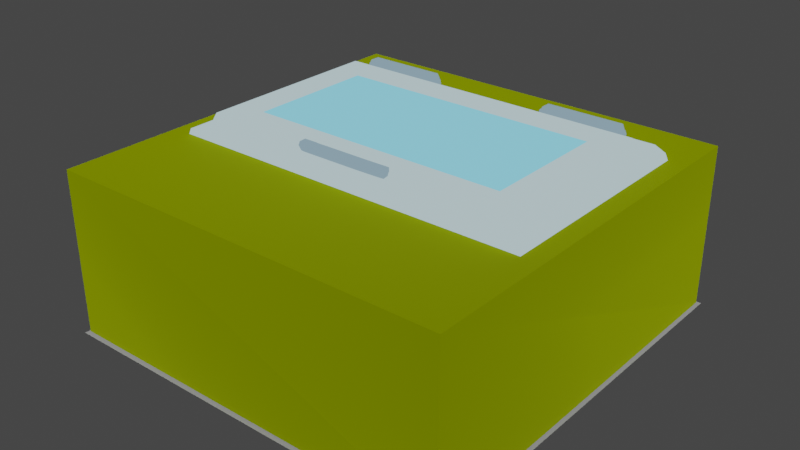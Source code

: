 # Source: freezer_locker.blend  (saved by Blender 2.92.15; exported with 4.5.12 LTS)
import bpy
from mathutils import Matrix  # noqa: F401  (used for matrix-valued properties, if any)

bpy.ops.wm.read_factory_settings(use_empty=True)
scene = bpy.context.scene
scene.name = 'Scene'

# ---- materials (node trees are filled in below, after node groups)
mat_defaultmaterial_001 = bpy.data.materials.new('DefaultMaterial.001')
mat_defaultmaterial_001.use_backface_culling = True
mat_defaultmaterial_001.use_transparent_shadow = False
mat_defaultmaterial = bpy.data.materials.new('DefaultMaterial')
mat_defaultmaterial.use_transparent_shadow = False
mat_defaultmaterial.roughness = 1.0
mat_defaultmaterial.metallic = 1.0
mat_metal_shiny = bpy.data.materials.new('Metal Shiny')
mat_metal_shiny.use_transparent_shadow = False
mat_metal_dark = bpy.data.materials.new('Metal Dark')
mat_metal_dark.use_transparent_shadow = False
mat_plastic___dark_grey = bpy.data.materials.new('Plastic - Dark Grey')
mat_plastic___dark_grey.use_transparent_shadow = False
mat_plastic___red = bpy.data.materials.new('Plastic - Red')
mat_plastic___red.use_transparent_shadow = False
mat_plastic___blue = bpy.data.materials.new('Plastic - Blue')
mat_plastic___blue.use_transparent_shadow = False
mat_door_glass = bpy.data.materials.new('Door Glass')
mat_door_glass.use_transparent_shadow = False

# ---- material node trees
mat_defaultmaterial_001.use_nodes = True; mat_defaultmaterial_001.node_tree.nodes.clear()
_N = mat_defaultmaterial_001.node_tree.nodes; _L = mat_defaultmaterial_001.node_tree.links
n0 = _N.new('ShaderNodeBsdfPrincipled'); n0.name = 'Principled BSDF'; n0.location = (10, 300)
n0.distribution = 'GGX'
n0.subsurface_method = 'BURLEY'
n0.inputs[1].default_value = 1.0
n0.inputs[2].default_value = 1.0
n0.inputs[3].default_value = 1.45
n0.inputs[27].default_value = (0.0, 0.0, 0.0, 1.0)
n0.inputs[28].default_value = 1.0
n1 = _N.new('ShaderNodeOutputMaterial'); n1.name = 'Material Output'; n1.location = (320, 270)
n2 = _N.new('ShaderNodeVertexColor'); n2.name = 'Vertex Color'; n2.location = (-450, -30)
n2.layer_name = 'Col'
_L.new(n0.outputs[0], n1.inputs[0])
_L.new(n2.outputs[0], n0.inputs[0])
n1.is_active_output = True
mat_defaultmaterial.use_nodes = True; mat_defaultmaterial.node_tree.nodes.clear()
_N = mat_defaultmaterial.node_tree.nodes; _L = mat_defaultmaterial.node_tree.links
n0 = _N.new('ShaderNodeBsdfPrincipled'); n0.name = 'Principled BSDF'; n0.location = (10, 300)
n0.distribution = 'GGX'
n0.subsurface_method = 'BURLEY'
n0.inputs[1].default_value = 1.0
n0.inputs[2].default_value = 1.0
n0.inputs[3].default_value = 1.45
n0.inputs[27].default_value = (0.0, 0.0, 0.0, 1.0)
n0.inputs[28].default_value = 1.0
n1 = _N.new('ShaderNodeOutputMaterial'); n1.name = 'Material Output'; n1.location = (300, 300)
n2 = _N.new('ShaderNodeNormalMap'); n2.name = 'Normal Map'; n2.location = (-300, -300)
n2.label = 'Normal/Map'
n2.inputs[0].default_value = 0.0
_L.new(n0.outputs[0], n1.inputs[0])
_L.new(n2.outputs[0], n0.inputs[5])
n1.is_active_output = True
mat_metal_shiny.use_nodes = True; mat_metal_shiny.node_tree.nodes.clear()
_N = mat_metal_shiny.node_tree.nodes; _L = mat_metal_shiny.node_tree.links
n0 = _N.new('ShaderNodeOutputMaterial'); n0.name = 'Material Output'; n0.location = (300, 300)
n1 = _N.new('ShaderNodeEmission'); n1.name = 'Emission'; n1.location = (10, 300)
n1.inputs[0].default_value = (0.4735, 0.624, 0.6584, 1.0)
_L.new(n1.outputs[0], n0.inputs[0])
n0.is_active_output = True
mat_metal_dark.use_nodes = True; mat_metal_dark.node_tree.nodes.clear()
_N = mat_metal_dark.node_tree.nodes; _L = mat_metal_dark.node_tree.links
n0 = _N.new('ShaderNodeOutputMaterial'); n0.name = 'Material Output'; n0.location = (300, 300)
n1 = _N.new('ShaderNodeEmission'); n1.name = 'Emission'; n1.location = (10, 300)
n1.inputs[0].default_value = (0.2232, 0.3372, 0.4179, 1.0)
_L.new(n1.outputs[0], n0.inputs[0])
n0.is_active_output = True
mat_plastic___dark_grey.use_nodes = True; mat_plastic___dark_grey.node_tree.nodes.clear()
_N = mat_plastic___dark_grey.node_tree.nodes; _L = mat_plastic___dark_grey.node_tree.links
n0 = _N.new('ShaderNodeOutputMaterial'); n0.name = 'Material Output'; n0.location = (300, 300)
n1 = _N.new('ShaderNodeEmission'); n1.name = 'Emission'; n1.location = (10, 300)
n1.inputs[0].default_value = (0.05613, 0.05613, 0.05613, 1.0)
_L.new(n1.outputs[0], n0.inputs[0])
n0.is_active_output = True
mat_plastic___red.use_nodes = True; mat_plastic___red.node_tree.nodes.clear()
_N = mat_plastic___red.node_tree.nodes; _L = mat_plastic___red.node_tree.links
n0 = _N.new('ShaderNodeOutputMaterial'); n0.name = 'Material Output'; n0.location = (300, 300)
n1 = _N.new('ShaderNodeEmission'); n1.name = 'Emission'; n1.location = (10, 300)
n1.inputs[0].default_value = (0.4179, 0.03955, 0.0356, 1.0)
_L.new(n1.outputs[0], n0.inputs[0])
n0.is_active_output = True
mat_plastic___blue.use_nodes = True; mat_plastic___blue.node_tree.nodes.clear()
_N = mat_plastic___blue.node_tree.nodes; _L = mat_plastic___blue.node_tree.links
n0 = _N.new('ShaderNodeOutputMaterial'); n0.name = 'Material Output'; n0.location = (300, 300)
n1 = _N.new('ShaderNodeEmission'); n1.name = 'Emission'; n1.location = (10, 300)
n1.inputs[0].default_value = (0.07227, 0.2232, 0.4851, 1.0)
_L.new(n1.outputs[0], n0.inputs[0])
n0.is_active_output = True
mat_door_glass.use_nodes = True; mat_door_glass.node_tree.nodes.clear()
_N = mat_door_glass.node_tree.nodes; _L = mat_door_glass.node_tree.links
n0 = _N.new('ShaderNodeOutputMaterial'); n0.name = 'Material Output'; n0.location = (300, 300)
n1 = _N.new('ShaderNodeEmission'); n1.name = 'Emission'; n1.location = (10, 300)
n1.inputs[0].default_value = (0.2346, 0.6724, 0.8796, 1.0)
_L.new(n1.outputs[0], n0.inputs[0])
n0.is_active_output = True

# ---- world
world_world = bpy.data.worlds.new('World'); scene.world = world_world
world_world.use_nodes = True; world_world.node_tree.nodes.clear()
_N = world_world.node_tree.nodes; _L = world_world.node_tree.links
n0 = _N.new('ShaderNodeOutputWorld'); n0.name = 'World Output'; n0.location = (300, 300)
n1 = _N.new('ShaderNodeBackground'); n1.name = 'Background'; n1.location = (10, 300)
n1.inputs[0].default_value = (0.05088, 0.05088, 0.05088, 1.0)
_L.new(n1.outputs[0], n0.inputs[0])
n0.is_active_output = True
world_world.color = (0.05088, 0.05088, 0.05088)
world_world.use_sun_shadow = False
world_world.sun_shadow_jitter_overblur = 0.0

# ---- meshes
me_mesh_0_001 = bpy.data.meshes.new('Mesh_0.001')
me_mesh_0_001.from_pydata([(-0.4919, 0.4907, 0.001559), (0.4919, 0.4907, 0.001559), (0.4919, -0.4907, 0.00156), (-0.4919, -0.4907, 0.00156), (-0.4919, -0.4907, 0.00156), (0.4919, -0.4907, 0.00156), (-0.4919, -0.4907, 0.3978), (0.4919, -0.4907, 0.3978), (0.4919, 0.4907, 0.001559), (0.4919, 0.4907, 0.3978), (-0.4919, 0.4907, 0.001559), (-0.4919, 0.4907, 0.3978)], [], [(0, 1, 2), (3, 0, 2), (4, 5, 6), (5, 7, 6), (5, 8, 7), (8, 9, 7), (7, 9, 6), (9, 8, 10), (4, 6, 11), (10, 4, 11), (9, 11, 6), (11, 9, 10)])
_uv = me_mesh_0_001.uv_layers.new(name='UVMap')
_uv.uv.foreach_set('vector', [0.125, 0.75, 0.375, 0.75, 0.375, 0.5, 0.125, 0.5, 0.125, 0.75, 0.375, 0.5, 0.125, 0.5, 0.375, 0.5, 0.125, 0.5, 0.375, 0.5, 0.375, 0.5, 0.125, 0.5, 0.375, 0.5, 0.375, 0.75, 0.375, 0.5, 0.375, 0.75, 0.375, 0.75, 0.375, 0.5, 0.375, 0.5, 0.375, 0.75, 0.125, 0.5, 0.375, 0.75, 0.375, 0.75, 0.125, 0.75, 0.125, 0.5, 0.125, 0.5, 0.125, 0.75, 0.125, 0.75, 0.125, 0.5, 0.125, 0.75, 0.375, 0.75, 0.125, 0.75, 0.125, 0.5, 0.125, 0.75, 0.375, 0.75, 0.125, 0.75])
_ca = me_mesh_0_001.color_attributes.new('Col', 'BYTE_COLOR', 'CORNER')
_ca.data.foreach_set('color', [0.4851, 0.624, 0.0, 1.0, 0.4851, 0.624, 0.0, 1.0, 0.4851, 0.624, 0.0, 1.0, 0.4851, 0.624, 0.0, 1.0, 0.4851, 0.624, 0.0, 1.0, 0.4851, 0.624, 0.0, 1.0, 0.4851, 0.624, 0.0, 1.0, 0.4851, 0.624, 0.0, 1.0, 0.4851, 0.624, 0.0, 1.0, 0.4851, 0.624, 0.0, 1.0, 0.4851, 0.624, 0.0, 1.0, 0.4851, 0.624, 0.0, 1.0, 0.4851, 0.624, 0.0, 1.0, 0.4851, 0.624, 0.0, 1.0, 0.4851, 0.624, 0.0, 1.0, 0.4851, 0.624, 0.0, 1.0, 0.4851, 0.624, 0.0, 1.0, 0.4851, 0.624, 0.0, 1.0, 0.4851, 0.624, 0.0, 1.0, 0.4851, 0.624, 0.0, 1.0, 0.4851, 0.624, 0.0, 1.0, 0.4851, 0.624, 0.0, 1.0, 0.4851, 0.624, 0.0, 1.0, 0.4851, 0.624, 0.0, 1.0, 0.4851, 0.624, 0.0, 1.0, 0.4851, 0.624, 0.0, 1.0, 0.4851, 0.624, 0.0, 1.0, 0.4851, 0.624, 0.0, 1.0, 0.4851, 0.624, 0.0, 1.0, 0.4851, 0.624, 0.0, 1.0, 0.4851, 0.624, 0.0, 1.0, 0.4851, 0.624, 0.0, 1.0, 0.4851, 0.624, 0.0, 1.0, 0.4851, 0.624, 0.0, 1.0, 0.4851, 0.624, 0.0, 1.0, 0.4851, 0.624, 0.0, 1.0])
me_mesh_0_001.materials.append(mat_defaultmaterial_001)
me_mesh_0_001.use_remesh_fix_poles = True
me_mesh_0_001.use_remesh_preserve_attributes = False
me_mesh_0_001.use_mirror_vertex_groups = False
me_mesh_0_001.update()
me_mesh_0_001.normals_split_custom_set([tuple(v) for v in zip(*[iter([-0.7545, 0.312, -0.5774, 0.5774, 0.5773, -0.5774, 0.3129, -0.7542, -0.5774, -0.5774, -0.5773, -0.5774, -0.3129, 0.7542, -0.5774, 0.7545, -0.312, -0.5774, -0.3084, -0.8999, -0.3084, 0.4282, -0.8999, -0.0828, 0.0, -1.0, 1.529e-07, 0.2442, -0.8999, -0.3613, 0.0, -1.0, 0.0, 0.0, -1.0, 0.0, 0.8999, -0.3083, -0.3085, 0.8999, 0.4281, -0.08323, 1.0, 7.663e-08, 0.0, 0.8999, 0.2439, -0.3616, 1.0, 0.0, 0.0, 1.0, 0.0, 0.0, 0.0, 0.0, 1.0, 0.0, 0.0, 1.0, 0.0, 0.0, 1.0, 0.0, 1.0, 0.0, 0.3084, 0.8999, -0.3084, -0.4282, 0.8999, -0.0828, -0.8999, -0.2439, -0.3616, -1.0, 0.0, 0.0, -1.0, 0.0, 0.0, -0.8999, 0.3083, -0.3085, -0.8999, -0.4281, -0.08323, -1.0, 7.663e-08, 0.0, 0.0, 0.0, 1.0, 0.0, 0.0, 1.0, 0.0, 0.0, 1.0, 0.0, 1.0, 0.0, 0.0, 1.0, 0.0, -0.2442, 0.8999, -0.3613])] * 3)])
me_mesh_0 = bpy.data.meshes.new('Mesh_0')
me_mesh_0.from_pydata([(0.5, -0.1834, -0.5), (0.5, -0.1834, 0.5), (-0.5, -0.1834, 0.5), (-0.5, -0.1834, -0.5)], [], [(0, 1, 2), (3, 0, 2)])
me_mesh_0.polygons.foreach_set('use_smooth', [True] * 2)
_uv = me_mesh_0.uv_layers.new(name='UVMap')
_uv.uv.foreach_set('vector', [0.625, 0.75, 0.625, 0.5, 0.875, 0.5, 0.875, 0.75, 0.625, 0.75, 0.875, 0.5])
_ca = me_mesh_0.color_attributes.new('Col', 'BYTE_COLOR', 'CORNER')
_ca.data.foreach_set('color', [0.0, 0.2423, 0.9301, 1.0, 0.0, 0.2423, 0.9301, 1.0, 0.807, 0.2423, 0.9301, 1.0, 0.0, 0.2423, 0.9301, 1.0, 0.0, 0.2423, 0.9301, 1.0, 0.807, 0.2423, 0.9301, 1.0])
me_mesh_0.materials.append(mat_defaultmaterial)
me_mesh_0.use_remesh_fix_poles = True
me_mesh_0.use_remesh_preserve_attributes = False
me_mesh_0.use_mirror_vertex_groups = False
me_mesh_0.update()
me_mesh_0.normals_split_custom_set([tuple(v) for v in zip(*[iter([0.0, -1.0, 0.0, 0.0, -1.0, 0.0, 0.0, -1.0, 0.0, 0.0, -1.0, 0.0, 0.0, -1.0, 0.0, 0.0, -1.0, 0.0])] * 3)])
me_lockerbody = bpy.data.meshes.new('lockerbody')
me_lockerbody.from_pydata([(-0.435, -0.185, 0.035), (-0.4212, 0.35, 0.06381), (0.435, -0.185, 0.035), (0.4212, 0.35, 0.06381), (-0.3814, -0.14, 0.425), (-0.45, -0.2, 0.3864), (-0.4212, 0.35, 0.3745), (-0.3814, 0.29, 0.425), (0.45, -0.2, 0.3864), (0.3814, -0.14, 0.425), (0.3814, 0.29, 0.425), (0.4212, 0.35, 0.3745), (0.4114, -0.2, 0.425), (-0.4114, -0.2, 0.425), (0.3995, 0.35, 0.3962), (-0.3995, 0.35, 0.3962), (0.3814, -0.14, 0.075), (-0.3814, -0.14, 0.075), (0.3814, 0.29, 0.075), (-0.3814, 0.29, 0.075), (0.435, 0.335, 0.035), (-0.435, 0.335, 0.035), (-0.45, 0.35, 0.3864), (0.4114, 0.35, 0.425), (-0.4114, 0.35, 0.425), (0.45, 0.35, 0.3864), (0.4212, 0.375, 0.06381), (-0.4212, 0.375, 0.06381), (-0.4212, 0.375, 0.3745), (0.3995, 0.375, 0.3962), (-0.3995, 0.375, 0.3962), (0.4212, 0.375, 0.3745), (-0.4378, 0.35, 0.4128), (0.4378, -0.2, 0.4128), (-0.4378, -0.2, 0.4128), (0.4378, 0.35, 0.4128), (0.1562, 0.3285, 0.44), (0.3438, 0.3285, 0.44), (0.1562, 0.3217, 0.4283), (0.3438, 0.3217, 0.4283), (0.1562, 0.3083, 0.4283), (0.3438, 0.3083, 0.4283), (0.1562, 0.3015, 0.44), (0.3438, 0.3015, 0.44), (0.1562, 0.3083, 0.4517), (0.3438, 0.3083, 0.4517), (0.1562, 0.3217, 0.4517), (0.3438, 0.3217, 0.4517), (-0.3438, 0.3285, 0.44), (-0.1562, 0.3285, 0.44), (-0.3438, 0.3217, 0.4283), (-0.1562, 0.3217, 0.4283), (-0.3438, 0.3083, 0.4283), (-0.1562, 0.3083, 0.4283), (-0.3438, 0.3015, 0.44), (-0.1562, 0.3015, 0.44), (-0.3438, 0.3083, 0.4517), (-0.1562, 0.3083, 0.4517), (-0.3438, 0.3217, 0.4517), (-0.1562, 0.3217, 0.4517), (0.1562, 0.34, 0.44), (0.1562, 0.3275, 0.4183), (0.1562, 0.3025, 0.4183), (0.1562, 0.29, 0.44), (0.1562, 0.3025, 0.4617), (0.1562, 0.3275, 0.4617), (0.1462, 0.3285, 0.44), (0.1462, 0.3217, 0.4283), (0.1462, 0.3083, 0.4283), (0.1462, 0.3015, 0.44), (0.1462, 0.3083, 0.4517), (0.1462, 0.3217, 0.4517), (-0.1562, 0.3275, 0.4183), (-0.1562, 0.34, 0.44), (-0.1562, 0.3025, 0.4183), (-0.1562, 0.29, 0.44), (-0.1562, 0.3025, 0.4617), (-0.1562, 0.3275, 0.4617), (-0.1462, 0.3217, 0.4283), (-0.1462, 0.3285, 0.44), (-0.1462, 0.3083, 0.4283), (-0.1462, 0.3015, 0.44), (-0.1462, 0.3083, 0.4517), (-0.1462, 0.3217, 0.4517), (-0.3438, 0.34, 0.44), (-0.3438, 0.3275, 0.4183), (-0.3438, 0.3025, 0.4183), (-0.3438, 0.29, 0.44), (-0.3438, 0.3025, 0.4617), (-0.3438, 0.3275, 0.4617), (-0.3537, 0.3285, 0.44), (-0.3537, 0.3217, 0.4283), (-0.3537, 0.3083, 0.4283), (-0.3537, 0.3015, 0.44), (-0.3537, 0.3083, 0.4517), (-0.3537, 0.3217, 0.4517), (0.3438, 0.3275, 0.4183), (0.3438, 0.34, 0.44), (0.3438, 0.3025, 0.4183), (0.3438, 0.29, 0.44), (0.3438, 0.3025, 0.4617), (0.3438, 0.3275, 0.4617), (0.3537, 0.3217, 0.4283), (0.3537, 0.3285, 0.44), (0.3537, 0.3083, 0.4283), (0.3537, 0.3015, 0.44), (0.3537, 0.3083, 0.4517), (0.3537, 0.3217, 0.4517), (-0.225, 0.315, 0.08125), (0.225, 0.315, 0.08125), (-0.1678, 0.315, 0.2988), (-0.225, 0.315, 0.2416), (-0.2082, 0.315, 0.282), (0.225, 0.315, 0.2416), (0.1678, 0.315, 0.2988), (0.2082, 0.315, 0.282), (-0.2437, 0.4173, -0.009786), (-0.2623, 0.41, -0.009786), (-0.2653, 0.3902, -0.01003), (-0.2497, 0.3777, -0.01028), (-0.2311, 0.385, -0.01028), (-0.228, 0.4048, -0.01003), (-0.244, 0.4172, -0.001792), (-0.2625, 0.4099, -0.003447), (-0.2655, 0.3902, -0.003878), (-0.25, 0.3776, -0.002654), (-0.2314, 0.3849, -0.0009991), (-0.2284, 0.4047, -0.000568), (-0.2449, 0.4171, 0.005055), (-0.2632, 0.4099, 0.00155), (-0.2662, 0.3901, 0.0009076), (-0.2508, 0.3776, 0.003771), (-0.2325, 0.3849, 0.007277), (-0.2295, 0.4046, 0.007918), (-0.2463, 0.4171, 0.01095), (-0.2642, 0.4099, 0.005511), (-0.2671, 0.3901, 0.004645), (-0.2522, 0.3776, 0.009219), (-0.2343, 0.3848, 0.01466), (-0.2314, 0.4046, 0.01552), (-0.2482, 0.4172, 0.01608), (-0.2654, 0.4099, 0.008843), (-0.2682, 0.3901, 0.007764), (-0.2539, 0.3776, 0.01392), (-0.2367, 0.3849, 0.02116), (-0.2339, 0.4046, 0.02223), (-0.2504, 0.4172, 0.02062), (-0.2669, 0.4099, 0.01197), (-0.2697, 0.3902, 0.01071), (-0.2559, 0.3777, 0.01811), (-0.2394, 0.3849, 0.02676), (-0.2367, 0.4047, 0.02802), (-0.2528, 0.4172, 0.02476), (-0.2688, 0.41, 0.01524), (-0.2715, 0.3902, 0.01387), (-0.2582, 0.3777, 0.02202), (-0.2422, 0.385, 0.03154), (-0.2395, 0.4047, 0.03291), (-0.2552, 0.4173, 0.0287), (-0.2711, 0.41, 0.01894), (-0.2738, 0.3902, 0.01753), (-0.2606, 0.3778, 0.02586), (-0.2447, 0.385, 0.03562), (-0.242, 0.4048, 0.03703), (-0.2577, 0.4173, 0.03264), (-0.2738, 0.4101, 0.02328), (-0.2765, 0.3903, 0.02189), (-0.263, 0.3778, 0.02985), (-0.2469, 0.3851, 0.03921), (-0.2442, 0.4048, 0.0406), (-0.26, 0.4174, 0.0368), (-0.2766, 0.4101, 0.02842), (-0.2793, 0.3903, 0.02711), (-0.2654, 0.3778, 0.03419), (-0.2488, 0.3851, 0.04257), (-0.2461, 0.4049, 0.04387), (-0.2621, 0.4174, 0.04139), (-0.2794, 0.4101, 0.03444), (-0.2822, 0.3903, 0.03327), (-0.2677, 0.3778, 0.03906), (-0.2504, 0.3851, 0.04602), (-0.2476, 0.4049, 0.04718), (-0.2639, 0.4173, 0.04665), (-0.2818, 0.4101, 0.04139), (-0.2846, 0.3903, 0.0404), (-0.2696, 0.3778, 0.04467), (-0.2517, 0.3851, 0.04993), (-0.2489, 0.4048, 0.05092), (-0.2653, 0.4173, 0.05269), (-0.2837, 0.41, 0.04962), (-0.2866, 0.3902, 0.04892), (-0.2712, 0.3777, 0.0513), (-0.2528, 0.385, 0.05438), (-0.2499, 0.4048, 0.05507), (-0.2659, 0.4172, 0.0591), (-0.2845, 0.4099, 0.05905), (-0.2875, 0.3901, 0.05888), (-0.2719, 0.3776, 0.05875), (-0.2532, 0.385, 0.05879), (-0.2503, 0.4047, 0.05897), (-0.2653, 0.4172, 0.06549), (-0.2836, 0.4098, 0.06876), (-0.2866, 0.39, 0.06918), (-0.2711, 0.3776, 0.06632), (-0.2528, 0.3849, 0.06304), (-0.2499, 0.4047, 0.06263), (-0.2636, 0.4171, 0.07186), (-0.2811, 0.4098, 0.07819), (-0.2838, 0.39, 0.07914), (-0.2691, 0.3776, 0.07376), (-0.2516, 0.3849, 0.06744), (-0.2489, 0.4047, 0.06649), (-0.2607, 0.4171, 0.07811), (-0.277, 0.4098, 0.08715), (-0.2795, 0.39, 0.08856), (-0.2658, 0.3776, 0.08094), (-0.2496, 0.3849, 0.07191), (-0.247, 0.4047, 0.07049), (-0.2568, 0.4171, 0.08411), (-0.2715, 0.4098, 0.0955), (-0.2737, 0.39, 0.09731), (-0.2613, 0.3776, 0.08773), (-0.2466, 0.3849, 0.07634), (-0.2444, 0.4047, 0.07452), (-0.2517, 0.4171, 0.08972), (-0.2646, 0.4098, 0.1031), (-0.2666, 0.39, 0.1053), (-0.2557, 0.3776, 0.09401), (-0.2428, 0.3849, 0.08061), (-0.2408, 0.4047, 0.07846), (-0.2456, 0.4172, 0.09482), (-0.2565, 0.4098, 0.1099), (-0.2582, 0.39, 0.1123), (-0.2489, 0.3776, 0.09965), (-0.238, 0.385, 0.08458), (-0.2364, 0.4047, 0.08217), (-0.2385, 0.4172, 0.09929), (-0.2473, 0.4099, 0.1157), (-0.2486, 0.3901, 0.1183), (-0.2411, 0.3776, 0.1045), (-0.2323, 0.385, 0.08814), (-0.231, 0.4048, 0.08552), (-0.2303, 0.4172, 0.103), (-0.2369, 0.4099, 0.1204), (-0.2379, 0.3901, 0.1232), (-0.2323, 0.3777, 0.1085), (-0.2257, 0.385, 0.09115), (-0.2247, 0.4048, 0.08837), (-0.2213, 0.4173, 0.1058), (-0.2256, 0.4099, 0.1239), (-0.2263, 0.3901, 0.1268), (-0.2226, 0.3777, 0.1116), (-0.2182, 0.385, 0.09347), (-0.2176, 0.4048, 0.09059), (-0.2113, 0.4173, 0.1076), (-0.2134, 0.4099, 0.1261), (-0.2137, 0.3902, 0.129), (-0.2119, 0.3777, 0.1135), (-0.2097, 0.385, 0.09497), (-0.2094, 0.4048, 0.09203), (-0.2004, 0.4173, 0.1082), (-0.2004, 0.41, 0.1268), (-0.2004, 0.3902, 0.1298), (-0.2004, 0.3777, 0.1141), (-0.2004, 0.385, 0.09551), (-0.2004, 0.4048, 0.09254), (-0.3211, 0.4169, -0.01205), (-0.3403, 0.4115, -0.01205), (-0.3453, 0.3921, -0.01228), (-0.331, 0.3781, -0.01252), (-0.3117, 0.3835, -0.01252), (-0.3068, 0.4029, -0.01228), (-0.3213, 0.4167, 7.665e-05), (-0.3406, 0.4114, -0.0009257), (-0.3455, 0.392, -0.001331), (-0.3312, 0.378, -0.000733), (-0.312, 0.3834, 0.0002694), (-0.307, 0.4028, 0.0006742), (-0.3221, 0.4167, 0.0103), (-0.3413, 0.4113, 0.008224), (-0.3462, 0.3919, 0.007643), (-0.332, 0.3779, 0.009141), (-0.3129, 0.3833, 0.01122), (-0.3079, 0.4027, 0.0118), (-0.3233, 0.4167, 0.01903), (-0.3423, 0.4113, 0.0159), (-0.3472, 0.3919, 0.01515), (-0.3332, 0.3779, 0.01753), (-0.3142, 0.3833, 0.02066), (-0.3092, 0.4027, 0.02141), (-0.3248, 0.4167, 0.02662), (-0.3436, 0.4114, 0.02266), (-0.3485, 0.392, 0.02179), (-0.3346, 0.378, 0.02488), (-0.3157, 0.3834, 0.02885), (-0.3108, 0.4027, 0.02972), (-0.3264, 0.4168, 0.03347), (-0.3451, 0.4114, 0.02909), (-0.35, 0.3921, 0.02817), (-0.3362, 0.3781, 0.03164), (-0.3174, 0.3835, 0.03602), (-0.3125, 0.4028, 0.03693), (-0.3279, 0.4169, 0.03995), (-0.3467, 0.4115, 0.03571), (-0.3516, 0.3922, 0.03485), (-0.3377, 0.3782, 0.03823), (-0.319, 0.3835, 0.04247), (-0.3141, 0.4029, 0.04333), (-0.3294, 0.417, 0.04649), (-0.3483, 0.4116, 0.04293), (-0.3532, 0.3923, 0.04221), (-0.3392, 0.3783, 0.04505), (-0.3203, 0.3836, 0.04861), (-0.3154, 0.403, 0.04933), (-0.3305, 0.4171, 0.05352), (-0.3496, 0.4117, 0.05105), (-0.3546, 0.3923, 0.05054), (-0.3405, 0.3783, 0.0525), (-0.3213, 0.3837, 0.05497), (-0.3164, 0.4031, 0.05548), (-0.3313, 0.4171, 0.06149), (-0.3505, 0.4117, 0.06028), (-0.3555, 0.3924, 0.05999), (-0.3413, 0.3784, 0.06093), (-0.3221, 0.3837, 0.06215), (-0.3171, 0.4031, 0.06243), (-0.3316, 0.4171, 0.07085), (-0.3509, 0.4117, 0.07086), (-0.3558, 0.3924, 0.07079), (-0.3416, 0.3784, 0.07072), (-0.3223, 0.3837, 0.07072), (-0.3173, 0.4031, 0.07078), (-0.3312, 0.417, 0.08203), (-0.3505, 0.4117, 0.08311), (-0.3554, 0.3923, 0.08323), (-0.3412, 0.3783, 0.08227), (-0.322, 0.3836, 0.0812), (-0.317, 0.403, 0.08107), (-0.3301, 0.4169, 0.09523), (-0.3492, 0.4115, 0.09788), (-0.3541, 0.3921, 0.09837), (-0.34, 0.3781, 0.0962), (-0.3209, 0.3835, 0.09354), (-0.316, 0.4029, 0.09306), (-0.3274, 0.4167, 0.1087), (-0.3459, 0.4113, 0.1141), (-0.3507, 0.3919, 0.1154), (-0.337, 0.378, 0.1112), (-0.3185, 0.3834, 0.1058), (-0.3137, 0.4027, 0.1045), (-0.3225, 0.4166, 0.121), (-0.3398, 0.4112, 0.1295), (-0.3442, 0.3918, 0.1316), (-0.3314, 0.3778, 0.1252), (-0.3142, 0.3833, 0.1166), (-0.3097, 0.4027, 0.1145), (-0.3157, 0.4166, 0.1322), (-0.3314, 0.4111, 0.1434), (-0.3354, 0.3917, 0.1462), (-0.3238, 0.3778, 0.1378), (-0.3081, 0.3832, 0.1267), (-0.3041, 0.4026, 0.1239), (-0.3072, 0.4165, 0.1425), (-0.3211, 0.4111, 0.1557), (-0.3247, 0.3917, 0.1591), (-0.3143, 0.3778, 0.1492), (-0.3003, 0.3832, 0.1359), (-0.2968, 0.4026, 0.1326), (-0.2972, 0.4166, 0.1516), (-0.3094, 0.4111, 0.1665), (-0.3125, 0.3917, 0.1704), (-0.3034, 0.3778, 0.1593), (-0.2912, 0.3832, 0.1444), (-0.2881, 0.4026, 0.1406), (-0.2861, 0.4166, 0.1597), (-0.2965, 0.4111, 0.1759), (-0.2992, 0.3918, 0.18), (-0.2913, 0.3778, 0.168), (-0.2809, 0.3833, 0.1518), (-0.2782, 0.4027, 0.1477), (-0.2741, 0.4166, 0.1666), (-0.2829, 0.4112, 0.1837), (-0.2851, 0.3918, 0.1881), (-0.2784, 0.3779, 0.1754), (-0.2697, 0.3833, 0.1583), (-0.2675, 0.4027, 0.1539), (-0.2616, 0.4167, 0.1723), (-0.2687, 0.4113, 0.1902), (-0.2705, 0.3919, 0.1948), (-0.2651, 0.3779, 0.1815), (-0.2579, 0.3834, 0.1637), (-0.2561, 0.4028, 0.1591), (-0.2488, 0.4168, 0.1768), (-0.2543, 0.4113, 0.1953), (-0.2557, 0.392, 0.2), (-0.2515, 0.378, 0.1863), (-0.2459, 0.3834, 0.1679), (-0.2446, 0.4028, 0.1631), (-0.2361, 0.4168, 0.1801), (-0.2399, 0.4114, 0.1989), (-0.2409, 0.392, 0.2038), (-0.2379, 0.3781, 0.1898), (-0.234, 0.3835, 0.1709), (-0.2331, 0.4029, 0.1661), (-0.2237, 0.4169, 0.182), (-0.2258, 0.4115, 0.2012), (-0.2263, 0.3921, 0.2061), (-0.2247, 0.3781, 0.1919), (-0.2227, 0.3835, 0.1727), (-0.2222, 0.4029, 0.1678), (-0.2121, 0.4169, 0.1827), (-0.2121, 0.4115, 0.2019), (-0.2121, 0.3921, 0.2069), (-0.2121, 0.3781, 0.1926), (-0.2121, 0.3835, 0.1733), (-0.2121, 0.4029, 0.1684), (-0.2, 0.4325, 0.1062), (-0.225, 0.4075, 0.08125), (-0.2177, 0.4252, 0.08857), (0.2, 0.4325, 0.1062), (0.225, 0.4075, 0.08125), (0.2177, 0.4252, 0.08857), (-0.2, 0.4325, 0.2366), (-0.225, 0.4075, 0.2416), (-0.2177, 0.4252, 0.2401), (-0.1628, 0.4325, 0.2738), (-0.1678, 0.4075, 0.2988), (-0.1664, 0.4252, 0.2914), (-0.1891, 0.4325, 0.2629), (-0.2082, 0.4075, 0.282), (-0.2026, 0.4252, 0.2764), (0.1628, 0.4325, 0.2738), (0.1678, 0.4075, 0.2988), (0.1664, 0.4252, 0.2914), (0.2, 0.4325, 0.2366), (0.225, 0.4075, 0.2416), (0.2177, 0.4252, 0.2401), (0.1891, 0.4325, 0.2629), (0.2082, 0.4075, 0.282), (0.2026, 0.4252, 0.2764), (-0.45, 0.35, 0.035), (-0.45, -0.2, 0.035), (0.45, 0.35, 0.035), (0.45, -0.2, 0.035), (-0.435, 0.335, 0.0), (-0.435, -0.185, 0.0), (0.435, 0.335, 0.0), (0.435, -0.185, 0.0)], [], [(442, 25, 8, 443), (441, 5, 22, 440), (20, 2, 447, 446), (14, 11, 31, 29), (34, 33, 12, 13), (7, 4, 17, 19), (35, 23, 12, 33), (34, 13, 24, 32), (9, 4, 13, 12), (7, 10, 23, 24), (4, 7, 24, 13), (10, 9, 12, 23), (17, 16, 18, 19), (4, 9, 16, 17), (9, 10, 18, 16), (10, 7, 19, 18), (1, 3, 442, 440), (6, 1, 440, 22), (14, 15, 24, 23), (3, 11, 25, 442), (15, 6, 22, 32, 24), (11, 14, 23, 35, 25), (27, 28, 30, 29, 31, 26), (11, 3, 26, 31), (1, 6, 28, 27), (6, 15, 30, 28), (15, 14, 29, 30), (3, 1, 27, 26), (5, 34, 32, 22), (25, 35, 33, 8), (443, 8, 33, 34, 5, 441), (60, 97, 96, 61), (61, 96, 98, 62), (62, 98, 99, 63), (63, 99, 100, 64), (39, 37, 103, 102), (64, 100, 101, 65), (65, 101, 97, 60), (44, 46, 71, 70), (84, 73, 72, 85), (85, 72, 74, 86), (86, 74, 75, 87), (87, 75, 76, 88), (59, 57, 82, 83), (88, 76, 77, 89), (89, 77, 73, 84), (52, 54, 93, 92), (38, 36, 60, 61), (40, 38, 61, 62), (42, 40, 62, 63), (44, 42, 63, 64), (46, 44, 64, 65), (36, 46, 65, 60), (66, 67, 68, 69, 70, 71), (40, 42, 69, 68), (36, 38, 67, 66), (46, 36, 66, 71), (42, 44, 70, 69), (38, 40, 68, 67), (49, 51, 72, 73), (51, 53, 74, 72), (53, 55, 75, 74), (55, 57, 76, 75), (57, 59, 77, 76), (59, 49, 73, 77), (78, 79, 83, 82, 81, 80), (55, 53, 80, 81), (51, 49, 79, 78), (49, 59, 83, 79), (57, 55, 81, 82), (53, 51, 78, 80), (50, 48, 84, 85), (52, 50, 85, 86), (54, 52, 86, 87), (56, 54, 87, 88), (58, 56, 88, 89), (48, 58, 89, 84), (90, 91, 92, 93, 94, 95), (48, 50, 91, 90), (58, 48, 90, 95), (54, 56, 94, 93), (50, 52, 92, 91), (56, 58, 95, 94), (37, 39, 96, 97), (39, 41, 98, 96), (41, 43, 99, 98), (43, 45, 100, 99), (45, 47, 101, 100), (47, 37, 97, 101), (102, 103, 107, 106, 105, 104), (37, 47, 107, 103), (45, 43, 105, 106), (41, 39, 102, 104), (47, 45, 106, 107), (43, 41, 104, 105), (432, 114, 115, 438), (112, 429, 423, 111), (416, 422, 428, 425, 431, 437, 434, 419), (420, 435, 113, 109), (417, 420, 109, 108), (432, 426, 110, 114), (110, 426, 429, 112), (438, 115, 113, 435), (116, 122, 127, 121), (117, 123, 122, 116), (118, 124, 123, 117), (119, 125, 124, 118), (120, 126, 125, 119), (121, 127, 126, 120), (122, 128, 133, 127), (123, 129, 128, 122), (124, 130, 129, 123), (125, 131, 130, 124), (126, 132, 131, 125), (127, 133, 132, 126), (128, 134, 139, 133), (129, 135, 134, 128), (130, 136, 135, 129), (131, 137, 136, 130), (132, 138, 137, 131), (133, 139, 138, 132), (134, 140, 145, 139), (135, 141, 140, 134), (136, 142, 141, 135), (137, 143, 142, 136), (138, 144, 143, 137), (139, 145, 144, 138), (140, 146, 151, 145), (141, 147, 146, 140), (142, 148, 147, 141), (143, 149, 148, 142), (144, 150, 149, 143), (145, 151, 150, 144), (146, 152, 157, 151), (147, 153, 152, 146), (148, 154, 153, 147), (149, 155, 154, 148), (150, 156, 155, 149), (151, 157, 156, 150), (152, 158, 163, 157), (153, 159, 158, 152), (154, 160, 159, 153), (155, 161, 160, 154), (156, 162, 161, 155), (157, 163, 162, 156), (158, 164, 169, 163), (159, 165, 164, 158), (160, 166, 165, 159), (161, 167, 166, 160), (162, 168, 167, 161), (163, 169, 168, 162), (164, 170, 175, 169), (165, 171, 170, 164), (166, 172, 171, 165), (167, 173, 172, 166), (168, 174, 173, 167), (169, 175, 174, 168), (170, 176, 181, 175), (171, 177, 176, 170), (172, 178, 177, 171), (173, 179, 178, 172), (174, 180, 179, 173), (175, 181, 180, 174), (176, 182, 187, 181), (177, 183, 182, 176), (178, 184, 183, 177), (179, 185, 184, 178), (180, 186, 185, 179), (181, 187, 186, 180), (182, 188, 193, 187), (183, 189, 188, 182), (184, 190, 189, 183), (185, 191, 190, 184), (186, 192, 191, 185), (187, 193, 192, 186), (188, 194, 199, 193), (189, 195, 194, 188), (190, 196, 195, 189), (191, 197, 196, 190), (192, 198, 197, 191), (193, 199, 198, 192), (194, 200, 205, 199), (195, 201, 200, 194), (196, 202, 201, 195), (197, 203, 202, 196), (198, 204, 203, 197), (199, 205, 204, 198), (200, 206, 211, 205), (201, 207, 206, 200), (202, 208, 207, 201), (203, 209, 208, 202), (204, 210, 209, 203), (205, 211, 210, 204), (206, 212, 217, 211), (207, 213, 212, 206), (208, 214, 213, 207), (209, 215, 214, 208), (210, 216, 215, 209), (211, 217, 216, 210), (212, 218, 223, 217), (213, 219, 218, 212), (214, 220, 219, 213), (215, 221, 220, 214), (216, 222, 221, 215), (217, 223, 222, 216), (218, 224, 229, 223), (219, 225, 224, 218), (220, 226, 225, 219), (221, 227, 226, 220), (222, 228, 227, 221), (223, 229, 228, 222), (224, 230, 235, 229), (225, 231, 230, 224), (226, 232, 231, 225), (227, 233, 232, 226), (228, 234, 233, 227), (229, 235, 234, 228), (230, 236, 241, 235), (231, 237, 236, 230), (232, 238, 237, 231), (233, 239, 238, 232), (234, 240, 239, 233), (235, 241, 240, 234), (236, 242, 247, 241), (237, 243, 242, 236), (238, 244, 243, 237), (239, 245, 244, 238), (240, 246, 245, 239), (241, 247, 246, 240), (242, 248, 253, 247), (243, 249, 248, 242), (244, 250, 249, 243), (245, 251, 250, 244), (246, 252, 251, 245), (247, 253, 252, 246), (248, 254, 259, 253), (249, 255, 254, 248), (250, 256, 255, 249), (251, 257, 256, 250), (252, 258, 257, 251), (253, 259, 258, 252), (254, 260, 265, 259), (255, 261, 260, 254), (256, 262, 261, 255), (257, 263, 262, 256), (258, 264, 263, 257), (259, 265, 264, 258), (266, 272, 277, 271), (267, 273, 272, 266), (268, 274, 273, 267), (269, 275, 274, 268), (270, 276, 275, 269), (271, 277, 276, 270), (272, 278, 283, 277), (273, 279, 278, 272), (274, 280, 279, 273), (275, 281, 280, 274), (276, 282, 281, 275), (277, 283, 282, 276), (278, 284, 289, 283), (279, 285, 284, 278), (280, 286, 285, 279), (281, 287, 286, 280), (282, 288, 287, 281), (283, 289, 288, 282), (284, 290, 295, 289), (285, 291, 290, 284), (286, 292, 291, 285), (287, 293, 292, 286), (288, 294, 293, 287), (289, 295, 294, 288), (290, 296, 301, 295), (291, 297, 296, 290), (292, 298, 297, 291), (293, 299, 298, 292), (294, 300, 299, 293), (295, 301, 300, 294), (296, 302, 307, 301), (297, 303, 302, 296), (298, 304, 303, 297), (299, 305, 304, 298), (300, 306, 305, 299), (301, 307, 306, 300), (302, 308, 313, 307), (303, 309, 308, 302), (304, 310, 309, 303), (305, 311, 310, 304), (306, 312, 311, 305), (307, 313, 312, 306), (308, 314, 319, 313), (309, 315, 314, 308), (310, 316, 315, 309), (311, 317, 316, 310), (312, 318, 317, 311), (313, 319, 318, 312), (314, 320, 325, 319), (315, 321, 320, 314), (316, 322, 321, 315), (317, 323, 322, 316), (318, 324, 323, 317), (319, 325, 324, 318), (320, 326, 331, 325), (321, 327, 326, 320), (322, 328, 327, 321), (323, 329, 328, 322), (324, 330, 329, 323), (325, 331, 330, 324), (326, 332, 337, 331), (327, 333, 332, 326), (328, 334, 333, 327), (329, 335, 334, 328), (330, 336, 335, 329), (331, 337, 336, 330), (332, 338, 343, 337), (333, 339, 338, 332), (334, 340, 339, 333), (335, 341, 340, 334), (336, 342, 341, 335), (337, 343, 342, 336), (338, 344, 349, 343), (339, 345, 344, 338), (340, 346, 345, 339), (341, 347, 346, 340), (342, 348, 347, 341), (343, 349, 348, 342), (344, 350, 355, 349), (345, 351, 350, 344), (346, 352, 351, 345), (347, 353, 352, 346), (348, 354, 353, 347), (349, 355, 354, 348), (350, 356, 361, 355), (351, 357, 356, 350), (352, 358, 357, 351), (353, 359, 358, 352), (354, 360, 359, 353), (355, 361, 360, 354), (356, 362, 367, 361), (357, 363, 362, 356), (358, 364, 363, 357), (359, 365, 364, 358), (360, 366, 365, 359), (361, 367, 366, 360), (362, 368, 373, 367), (363, 369, 368, 362), (364, 370, 369, 363), (365, 371, 370, 364), (366, 372, 371, 365), (367, 373, 372, 366), (368, 374, 379, 373), (369, 375, 374, 368), (370, 376, 375, 369), (371, 377, 376, 370), (372, 378, 377, 371), (373, 379, 378, 372), (374, 380, 385, 379), (375, 381, 380, 374), (376, 382, 381, 375), (377, 383, 382, 376), (378, 384, 383, 377), (379, 385, 384, 378), (380, 386, 391, 385), (381, 387, 386, 380), (382, 388, 387, 381), (383, 389, 388, 382), (384, 390, 389, 383), (385, 391, 390, 384), (386, 392, 397, 391), (387, 393, 392, 386), (388, 394, 393, 387), (389, 395, 394, 388), (390, 396, 395, 389), (391, 397, 396, 390), (392, 398, 403, 397), (393, 399, 398, 392), (394, 400, 399, 393), (395, 401, 400, 394), (396, 402, 401, 395), (397, 403, 402, 396), (398, 404, 409, 403), (399, 405, 404, 398), (400, 406, 405, 399), (401, 407, 406, 400), (402, 408, 407, 401), (403, 409, 408, 402), (404, 410, 415, 409), (405, 411, 410, 404), (406, 412, 411, 405), (407, 413, 412, 406), (408, 414, 413, 407), (409, 415, 414, 408), (420, 417, 418, 421), (421, 418, 416, 419), (425, 428, 430, 427), (427, 430, 429, 426), (428, 422, 424, 430), (430, 424, 423, 429), (437, 431, 433, 439), (439, 433, 432, 438), (434, 437, 439, 436), (436, 439, 438, 435), (422, 416, 418, 424), (424, 418, 417, 423), (431, 425, 427, 433), (433, 427, 426, 432), (435, 420, 421, 436), (436, 421, 419, 434), (108, 111, 423, 417), (21, 0, 441, 440), (20, 21, 440, 442), (2, 20, 442, 443), (0, 2, 443, 441), (0, 21, 444, 445), (2, 0, 445, 447), (21, 20, 446, 444)])
me_lockerbody.polygons.foreach_set('material_index', [0, 0, 2, 1, 0, 0, 0, 0, 0, 0, 0, 0, 0, 0, 0, 0, 0, 0, 0, 0, 0, 0, 1, 1, 1, 1, 1, 1, 0, 0, 0, 1, 1, 1, 1, 1, 1, 1, 1, 1, 1, 1, 1, 1, 1, 1, 1, 1, 1, 1, 1, 1, 1, 1, 1, 1, 1, 1, 1, 1, 1, 1, 1, 1, 1, 1, 1, 1, 1, 1, 1, 1, 1, 1, 1, 1, 1, 1, 1, 1, 1, 1, 1, 1, 1, 1, 1, 1, 1, 1, 1, 1, 1, 1, 1, 1, 1, 1, 1, 1, 1, 1, 1, 4, 4, 4, 4, 4, 4, 4, 4, 4, 4, 4, 4, 4, 4, 4, 4, 4, 4, 4, 4, 4, 4, 4, 4, 4, 4, 4, 4, 4, 4, 4, 4, 4, 4, 4, 4, 4, 4, 4, 4, 4, 4, 4, 4, 4, 4, 4, 4, 4, 4, 4, 4, 4, 4, 4, 4, 4, 4, 4, 4, 4, 4, 4, 4, 4, 4, 4, 4, 4, 4, 4, 4, 4, 4, 4, 4, 4, 4, 4, 4, 4, 4, 4, 4, 4, 4, 4, 4, 4, 4, 4, 4, 4, 4, 4, 4, 4, 4, 4, 4, 4, 4, 4, 4, 4, 4, 4, 4, 4, 4, 4, 4, 4, 4, 4, 4, 4, 4, 4, 4, 4, 4, 4, 4, 4, 4, 4, 4, 4, 4, 4, 4, 4, 4, 4, 4, 4, 4, 4, 4, 4, 4, 4, 4, 3, 3, 3, 3, 3, 3, 3, 3, 3, 3, 3, 3, 3, 3, 3, 3, 3, 3, 3, 3, 3, 3, 3, 3, 3, 3, 3, 3, 3, 3, 3, 3, 3, 3, 3, 3, 3, 3, 3, 3, 3, 3, 3, 3, 3, 3, 3, 3, 3, 3, 3, 3, 3, 3, 3, 3, 3, 3, 3, 3, 3, 3, 3, 3, 3, 3, 3, 3, 3, 3, 3, 3, 3, 3, 3, 3, 3, 3, 3, 3, 3, 3, 3, 3, 3, 3, 3, 3, 3, 3, 3, 3, 3, 3, 3, 3, 3, 3, 3, 3, 3, 3, 3, 3, 3, 3, 3, 3, 3, 3, 3, 3, 3, 3, 3, 3, 3, 3, 3, 3, 3, 3, 3, 3, 3, 3, 3, 3, 3, 3, 3, 3, 3, 3, 3, 3, 3, 3, 3, 3, 3, 3, 3, 3, 1, 1, 1, 1, 1, 1, 1, 1, 1, 1, 1, 1, 1, 1, 1, 1, 1, 0, 0, 0, 0, 2, 2, 2])
_uv = me_lockerbody.uv_layers.new(name='UVMap')
_uv.uv.foreach_set('vector', [0.375, 0.5, 0.5974, 0.5, 0.5974, 0.75, 0.375, 0.75, 0.375, 0.0, 0.5974, 0.0, 0.5974, 0.25, 0.375, 0.25, 0.3694, 0.5091, 0.3694, 0.7409, 0.3694, 0.7409, 0.3694, 0.5091, 0.6044, 0.486, 0.5889, 0.492, 0.5889, 0.492, 0.6044, 0.486, 0.6112, 0.9946, 0.6112, 0.7554, 0.625, 0.7607, 0.625, 0.9893, 0.6437, 0.3209, 0.8153, 0.688, 0.8153, 0.688, 0.6437, 0.3209, 0.6235, 0.5104, 0.6496, 0.5208, 0.625, 0.7607, 0.6112, 0.7554, 0.7239, 0.3646, 0.8504, 0.7292, 0.625, 0.2607, 0.6112, 0.2554, 0.6376, 0.7279, 0.8153, 0.688, 0.8504, 0.7292, 0.625, 0.7607, 0.6437, 0.3209, 0.6289, 0.5031, 0.625, 0.4893, 0.625, 0.2607, 0.8153, 0.688, 0.6437, 0.3209, 0.625, 0.2607, 0.8504, 0.7292, 0.6289, 0.5031, 0.6376, 0.7279, 0.625, 0.7607, 0.625, 0.4893, 0.8153, 0.688, 0.6376, 0.7279, 0.6289, 0.5031, 0.6437, 0.3209, 0.8153, 0.688, 0.6376, 0.7279, 0.6376, 0.7279, 0.8153, 0.688, 0.6376, 0.7279, 0.6289, 0.5031, 0.6289, 0.5031, 0.6376, 0.7279, 0.6289, 0.5031, 0.6437, 0.3209, 0.6437, 0.3209, 0.6289, 0.5031, 0.3956, 0.258, 0.3956, 0.492, 0.375, 0.5, 0.375, 0.25, 0.5889, 0.258, 0.3956, 0.258, 0.375, 0.25, 0.5974, 0.25, 0.6044, 0.486, 0.6044, 0.264, 0.625, 0.2607, 0.625, 0.4893, 0.3956, 0.492, 0.5889, 0.492, 0.5974, 0.5, 0.375, 0.5, 0.6044, 0.264, 0.5889, 0.258, 0.5974, 0.25, 0.6112, 0.2554, 0.625, 0.2607, 0.5889, 0.492, 0.6044, 0.486, 0.625, 0.4893, 0.6112, 0.4946, 0.5974, 0.5, 0.3956, 0.258, 0.5889, 0.258, 0.6044, 0.264, 0.6044, 0.486, 0.5889, 0.492, 0.3956, 0.492, 0.5889, 0.492, 0.3956, 0.492, 0.3956, 0.492, 0.5889, 0.492, 0.3956, 0.258, 0.5889, 0.258, 0.5889, 0.258, 0.3956, 0.258, 0.5889, 0.258, 0.6044, 0.264, 0.6044, 0.264, 0.5889, 0.258, 0.6044, 0.264, 0.6044, 0.486, 0.6044, 0.486, 0.6044, 0.264, 0.3956, 0.492, 0.3956, 0.258, 0.3956, 0.258, 0.3956, 0.492, 0.5974, 0.0, 0.7239, 0.3646, 0.6112, 0.2554, 0.5974, 0.25, 0.5974, 0.5, 0.6235, 0.5104, 0.6112, 0.7554, 0.5974, 0.75, 0.375, 0.75, 0.5974, 0.75, 0.6112, 0.7554, 0.6112, 0.9946, 0.5974, 1.0, 0.375, 1.0, 1.0, 0.5, 1.0, 1.0, 0.8333, 1.0, 0.8333, 0.5, 0.8333, 0.5, 0.8333, 1.0, 0.6667, 1.0, 0.6667, 0.5, 0.6667, 0.5, 0.6667, 1.0, 0.5, 1.0, 0.5, 0.5, 0.5, 0.5, 0.5, 1.0, 0.3333, 1.0, 0.3333, 0.5, 0.3618, 0.3146, 0.25, 0.3791, 0.25, 0.3791, 0.3618, 0.3146, 0.3333, 0.5, 0.3333, 1.0, 0.1667, 1.0, 0.1667, 0.5, 0.1667, 0.5, 0.1667, 1.0, -8.941e-08, 1.0, -8.941e-08, 0.5, 0.6382, 0.1854, 0.6382, 0.3146, 0.6382, 0.3146, 0.6382, 0.1854, 1.0, 0.5, 1.0, 1.0, 0.8333, 1.0, 0.8333, 0.5, 0.8333, 0.5, 0.8333, 1.0, 0.6667, 1.0, 0.6667, 0.5, 0.6667, 0.5, 0.6667, 1.0, 0.5, 1.0, 0.5, 0.5, 0.5, 0.5, 0.5, 1.0, 0.3333, 1.0, 0.3333, 0.5, 0.1382, 0.3146, 0.1382, 0.1854, 0.1382, 0.1854, 0.1382, 0.3146, 0.3333, 0.5, 0.3333, 1.0, 0.1667, 1.0, 0.1667, 0.5, 0.1667, 0.5, 0.1667, 1.0, -8.941e-08, 1.0, -8.941e-08, 0.5, 0.8618, 0.1854, 0.75, 0.1209, 0.75, 0.1209, 0.8618, 0.1854, 0.8618, 0.3146, 0.75, 0.3791, 0.75, 0.49, 0.9578, 0.37, 0.8618, 0.1854, 0.8618, 0.3146, 0.9578, 0.37, 0.9578, 0.13, 0.75, 0.1209, 0.8618, 0.1854, 0.9578, 0.13, 0.75, 0.01, 0.6382, 0.1854, 0.75, 0.1209, 0.75, 0.01, 0.5422, 0.13, 0.6382, 0.3146, 0.6382, 0.1854, 0.5422, 0.13, 0.5422, 0.37, 0.75, 0.3791, 0.6382, 0.3146, 0.5422, 0.37, 0.75, 0.49, 0.75, 0.3791, 0.8618, 0.3146, 0.8618, 0.1854, 0.75, 0.1209, 0.6382, 0.1854, 0.6382, 0.3146, 0.8618, 0.1854, 0.75, 0.1209, 0.75, 0.1209, 0.8618, 0.1854, 0.75, 0.3791, 0.8618, 0.3146, 0.8618, 0.3146, 0.75, 0.3791, 0.6382, 0.3146, 0.75, 0.3791, 0.75, 0.3791, 0.6382, 0.3146, 0.75, 0.1209, 0.6382, 0.1854, 0.6382, 0.1854, 0.75, 0.1209, 0.8618, 0.3146, 0.8618, 0.1854, 0.8618, 0.1854, 0.8618, 0.3146, 0.25, 0.3791, 0.3618, 0.3146, 0.4578, 0.37, 0.25, 0.49, 0.3618, 0.3146, 0.3618, 0.1854, 0.4578, 0.13, 0.4578, 0.37, 0.3618, 0.1854, 0.25, 0.1209, 0.25, 0.01, 0.4578, 0.13, 0.25, 0.1209, 0.1382, 0.1854, 0.04215, 0.13, 0.25, 0.01, 0.1382, 0.1854, 0.1382, 0.3146, 0.04215, 0.37, 0.04215, 0.13, 0.1382, 0.3146, 0.25, 0.3791, 0.25, 0.49, 0.04215, 0.37, 0.3618, 0.3146, 0.25, 0.3791, 0.1382, 0.3146, 0.1382, 0.1854, 0.25, 0.1209, 0.3618, 0.1854, 0.25, 0.1209, 0.3618, 0.1854, 0.3618, 0.1854, 0.25, 0.1209, 0.3618, 0.3146, 0.25, 0.3791, 0.25, 0.3791, 0.3618, 0.3146, 0.25, 0.3791, 0.1382, 0.3146, 0.1382, 0.3146, 0.25, 0.3791, 0.1382, 0.1854, 0.25, 0.1209, 0.25, 0.1209, 0.1382, 0.1854, 0.3618, 0.1854, 0.3618, 0.3146, 0.3618, 0.3146, 0.3618, 0.1854, 0.8618, 0.3146, 0.75, 0.3791, 0.75, 0.49, 0.9578, 0.37, 0.8618, 0.1854, 0.8618, 0.3146, 0.9578, 0.37, 0.9578, 0.13, 0.75, 0.1209, 0.8618, 0.1854, 0.9578, 0.13, 0.75, 0.01, 0.6382, 0.1854, 0.75, 0.1209, 0.75, 0.01, 0.5422, 0.13, 0.6382, 0.3146, 0.6382, 0.1854, 0.5422, 0.13, 0.5422, 0.37, 0.75, 0.3791, 0.6382, 0.3146, 0.5422, 0.37, 0.75, 0.49, 0.75, 0.3791, 0.8618, 0.3146, 0.8618, 0.1854, 0.75, 0.1209, 0.6382, 0.1854, 0.6382, 0.3146, 0.75, 0.3791, 0.8618, 0.3146, 0.8618, 0.3146, 0.75, 0.3791, 0.6382, 0.3146, 0.75, 0.3791, 0.75, 0.3791, 0.6382, 0.3146, 0.75, 0.1209, 0.6382, 0.1854, 0.6382, 0.1854, 0.75, 0.1209, 0.8618, 0.3146, 0.8618, 0.1854, 0.8618, 0.1854, 0.8618, 0.3146, 0.6382, 0.1854, 0.6382, 0.3146, 0.6382, 0.3146, 0.6382, 0.1854, 0.25, 0.3791, 0.3618, 0.3146, 0.4578, 0.37, 0.25, 0.49, 0.3618, 0.3146, 0.3618, 0.1854, 0.4578, 0.13, 0.4578, 0.37, 0.3618, 0.1854, 0.25, 0.1209, 0.25, 0.01, 0.4578, 0.13, 0.25, 0.1209, 0.1382, 0.1854, 0.04215, 0.13, 0.25, 0.01, 0.1382, 0.1854, 0.1382, 0.3146, 0.04215, 0.37, 0.04215, 0.13, 0.1382, 0.3146, 0.25, 0.3791, 0.25, 0.49, 0.04215, 0.37, 0.3618, 0.3146, 0.25, 0.3791, 0.1382, 0.3146, 0.1382, 0.1854, 0.25, 0.1209, 0.3618, 0.1854, 0.25, 0.3791, 0.1382, 0.3146, 0.1382, 0.3146, 0.25, 0.3791, 0.1382, 0.1854, 0.25, 0.1209, 0.25, 0.1209, 0.1382, 0.1854, 0.3618, 0.1854, 0.3618, 0.3146, 0.3618, 0.3146, 0.3618, 0.1854, 0.1382, 0.3146, 0.1382, 0.1854, 0.1382, 0.1854, 0.1382, 0.3146, 0.25, 0.1209, 0.3618, 0.1854, 0.3618, 0.1854, 0.25, 0.1209, 0.6822, 0.5532, 0.6822, 0.75, 0.6206, 0.75, 0.6182, 0.5488, 0.625, 0.0, 0.625, 0.1968, 0.5487, 0.1968, 0.5487, 0.0, 0.4084, 0.2751, 0.5422, 0.2751, 0.5772, 0.286, 0.5918, 0.3123, 0.5944, 0.4399, 0.5837, 0.469, 0.5448, 0.477, 0.4085, 0.4751, 0.375, 0.5532, 0.5487, 0.5532, 0.5487, 0.75, 0.375, 0.75, 0.125, 0.5532, 0.375, 0.5532, 0.375, 0.75, 0.125, 0.75, 0.6822, 0.5532, 0.8178, 0.5532, 0.8178, 0.75, 0.6822, 0.75, 0.8178, 0.75, 0.8178, 0.5532, 0.875, 0.5532, 0.875, 0.75, 0.6182, 0.5488, 0.6206, 0.75, 0.5487, 0.75, 0.5487, 0.5532, 0.0, 1.0, 0.04167, 1.0, 0.04167, 0.8333, 0.0, 0.8333, 0.0, 0.1667, 0.04167, 0.1667, 0.04167, 0.0, 0.0, 0.0, 0.0, 0.3333, 0.04167, 0.3333, 0.04167, 0.1667, 0.0, 0.1667, 0.0, 0.5, 0.04167, 0.5, 0.04167, 0.3333, 0.0, 0.3333, 0.0, 0.6667, 0.04167, 0.6667, 0.04167, 0.5, 0.0, 0.5, 0.0, 0.8333, 0.04167, 0.8333, 0.04167, 0.6667, 0.0, 0.6667, 0.04167, 1.0, 0.08333, 1.0, 0.08333, 0.8333, 0.04167, 0.8333, 0.04167, 0.1667, 0.08333, 0.1667, 0.08333, 0.0, 0.04167, 0.0, 0.04167, 0.3333, 0.08333, 0.3333, 0.08333, 0.1667, 0.04167, 0.1667, 0.04167, 0.5, 0.08333, 0.5, 0.08333, 0.3333, 0.04167, 0.3333, 0.04167, 0.6667, 0.08333, 0.6667, 0.08333, 0.5, 0.04167, 0.5, 0.04167, 0.8333, 0.08333, 0.8333, 0.08333, 0.6667, 0.04167, 0.6667, 0.08333, 1.0, 0.125, 1.0, 0.125, 0.8333, 0.08333, 0.8333, 0.08333, 0.1667, 0.125, 0.1667, 0.125, 0.0, 0.08333, 0.0, 0.08333, 0.3333, 0.125, 0.3333, 0.125, 0.1667, 0.08333, 0.1667, 0.08333, 0.5, 0.125, 0.5, 0.125, 0.3333, 0.08333, 0.3333, 0.08333, 0.6667, 0.125, 0.6667, 0.125, 0.5, 0.08333, 0.5, 0.08333, 0.8333, 0.125, 0.8333, 0.125, 0.6667, 0.08333, 0.6667, 0.125, 1.0, 0.1667, 1.0, 0.1667, 0.8333, 0.125, 0.8333, 0.125, 0.1667, 0.1667, 0.1667, 0.1667, 0.0, 0.125, 0.0, 0.125, 0.3333, 0.1667, 0.3333, 0.1667, 0.1667, 0.125, 0.1667, 0.125, 0.5, 0.1667, 0.5, 0.1667, 0.3333, 0.125, 0.3333, 0.125, 0.6667, 0.1667, 0.6667, 0.1667, 0.5, 0.125, 0.5, 0.125, 0.8333, 0.1667, 0.8333, 0.1667, 0.6667, 0.125, 0.6667, 0.1667, 1.0, 0.2083, 1.0, 0.2083, 0.8333, 0.1667, 0.8333, 0.1667, 0.1667, 0.2083, 0.1667, 0.2083, 0.0, 0.1667, 0.0, 0.1667, 0.3333, 0.2083, 0.3333, 0.2083, 0.1667, 0.1667, 0.1667, 0.1667, 0.5, 0.2083, 0.5, 0.2083, 0.3333, 0.1667, 0.3333, 0.1667, 0.6667, 0.2083, 0.6667, 0.2083, 0.5, 0.1667, 0.5, 0.1667, 0.8333, 0.2083, 0.8333, 0.2083, 0.6667, 0.1667, 0.6667, 0.2083, 1.0, 0.25, 1.0, 0.25, 0.8333, 0.2083, 0.8333, 0.2083, 0.1667, 0.25, 0.1667, 0.25, 0.0, 0.2083, 0.0, 0.2083, 0.3333, 0.25, 0.3333, 0.25, 0.1667, 0.2083, 0.1667, 0.2083, 0.5, 0.25, 0.5, 0.25, 0.3333, 0.2083, 0.3333, 0.2083, 0.6667, 0.25, 0.6667, 0.25, 0.5, 0.2083, 0.5, 0.2083, 0.8333, 0.25, 0.8333, 0.25, 0.6667, 0.2083, 0.6667, 0.25, 1.0, 0.2917, 1.0, 0.2917, 0.8333, 0.25, 0.8333, 0.25, 0.1667, 0.2917, 0.1667, 0.2917, 0.0, 0.25, 0.0, 0.25, 0.3333, 0.2917, 0.3333, 0.2917, 0.1667, 0.25, 0.1667, 0.25, 0.5, 0.2917, 0.5, 0.2917, 0.3333, 0.25, 0.3333, 0.25, 0.6667, 0.2917, 0.6667, 0.2917, 0.5, 0.25, 0.5, 0.25, 0.8333, 0.2917, 0.8333, 0.2917, 0.6667, 0.25, 0.6667, 0.2917, 1.0, 0.3333, 1.0, 0.3333, 0.8333, 0.2917, 0.8333, 0.2917, 0.1667, 0.3333, 0.1667, 0.3333, 0.0, 0.2917, 0.0, 0.2917, 0.3333, 0.3333, 0.3333, 0.3333, 0.1667, 0.2917, 0.1667, 0.2917, 0.5, 0.3333, 0.5, 0.3333, 0.3333, 0.2917, 0.3333, 0.2917, 0.6667, 0.3333, 0.6667, 0.3333, 0.5, 0.2917, 0.5, 0.2917, 0.8333, 0.3333, 0.8333, 0.3333, 0.6667, 0.2917, 0.6667, 0.3333, 1.0, 0.375, 1.0, 0.375, 0.8333, 0.3333, 0.8333, 0.3333, 0.1667, 0.375, 0.1667, 0.375, 0.0, 0.3333, 0.0, 0.3333, 0.3333, 0.375, 0.3333, 0.375, 0.1667, 0.3333, 0.1667, 0.3333, 0.5, 0.375, 0.5, 0.375, 0.3333, 0.3333, 0.3333, 0.3333, 0.6667, 0.375, 0.6667, 0.375, 0.5, 0.3333, 0.5, 0.3333, 0.8333, 0.375, 0.8333, 0.375, 0.6667, 0.3333, 0.6667, 0.375, 1.0, 0.4167, 1.0, 0.4167, 0.8333, 0.375, 0.8333, 0.375, 0.1667, 0.4167, 0.1667, 0.4167, 0.0, 0.375, 0.0, 0.375, 0.3333, 0.4167, 0.3333, 0.4167, 0.1667, 0.375, 0.1667, 0.375, 0.5, 0.4167, 0.5, 0.4167, 0.3333, 0.375, 0.3333, 0.375, 0.6667, 0.4167, 0.6667, 0.4167, 0.5, 0.375, 0.5, 0.375, 0.8333, 0.4167, 0.8333, 0.4167, 0.6667, 0.375, 0.6667, 0.4167, 1.0, 0.4583, 1.0, 0.4583, 0.8333, 0.4167, 0.8333, 0.4167, 0.1667, 0.4583, 0.1667, 0.4583, 0.0, 0.4167, 0.0, 0.4167, 0.3333, 0.4583, 0.3333, 0.4583, 0.1667, 0.4167, 0.1667, 0.4167, 0.5, 0.4583, 0.5, 0.4583, 0.3333, 0.4167, 0.3333, 0.4167, 0.6667, 0.4583, 0.6667, 0.4583, 0.5, 0.4167, 0.5, 0.4167, 0.8333, 0.4583, 0.8333, 0.4583, 0.6667, 0.4167, 0.6667, 0.4583, 1.0, 0.5, 1.0, 0.5, 0.8333, 0.4583, 0.8333, 0.4583, 0.1667, 0.5, 0.1667, 0.5, 0.0, 0.4583, 0.0, 0.4583, 0.3333, 0.5, 0.3333, 0.5, 0.1667, 0.4583, 0.1667, 0.4583, 0.5, 0.5, 0.5, 0.5, 0.3333, 0.4583, 0.3333, 0.4583, 0.6667, 0.5, 0.6667, 0.5, 0.5, 0.4583, 0.5, 0.4583, 0.8333, 0.5, 0.8333, 0.5, 0.6667, 0.4583, 0.6667, 0.5, 1.0, 0.5417, 1.0, 0.5417, 0.8333, 0.5, 0.8333, 0.5, 0.1667, 0.5417, 0.1667, 0.5417, 0.0, 0.5, 0.0, 0.5, 0.3333, 0.5417, 0.3333, 0.5417, 0.1667, 0.5, 0.1667, 0.5, 0.5, 0.5417, 0.5, 0.5417, 0.3333, 0.5, 0.3333, 0.5, 0.6667, 0.5417, 0.6667, 0.5417, 0.5, 0.5, 0.5, 0.5, 0.8333, 0.5417, 0.8333, 0.5417, 0.6667, 0.5, 0.6667, 0.5417, 1.0, 0.5833, 1.0, 0.5833, 0.8333, 0.5417, 0.8333, 0.5417, 0.1667, 0.5833, 0.1667, 0.5833, 0.0, 0.5417, 0.0, 0.5417, 0.3333, 0.5833, 0.3333, 0.5833, 0.1667, 0.5417, 0.1667, 0.5417, 0.5, 0.5833, 0.5, 0.5833, 0.3333, 0.5417, 0.3333, 0.5417, 0.6667, 0.5833, 0.6667, 0.5833, 0.5, 0.5417, 0.5, 0.5417, 0.8333, 0.5833, 0.8333, 0.5833, 0.6667, 0.5417, 0.6667, 0.5833, 1.0, 0.625, 1.0, 0.625, 0.8333, 0.5833, 0.8333, 0.5833, 0.1667, 0.625, 0.1667, 0.625, 0.0, 0.5833, 0.0, 0.5833, 0.3333, 0.625, 0.3333, 0.625, 0.1667, 0.5833, 0.1667, 0.5833, 0.5, 0.625, 0.5, 0.625, 0.3333, 0.5833, 0.3333, 0.5833, 0.6667, 0.625, 0.6667, 0.625, 0.5, 0.5833, 0.5, 0.5833, 0.8333, 0.625, 0.8333, 0.625, 0.6667, 0.5833, 0.6667, 0.625, 1.0, 0.6667, 1.0, 0.6667, 0.8333, 0.625, 0.8333, 0.625, 0.1667, 0.6667, 0.1667, 0.6667, 0.0, 0.625, 0.0, 0.625, 0.3333, 0.6667, 0.3333, 0.6667, 0.1667, 0.625, 0.1667, 0.625, 0.5, 0.6667, 0.5, 0.6667, 0.3333, 0.625, 0.3333, 0.625, 0.6667, 0.6667, 0.6667, 0.6667, 0.5, 0.625, 0.5, 0.625, 0.8333, 0.6667, 0.8333, 0.6667, 0.6667, 0.625, 0.6667, 0.6667, 1.0, 0.7083, 1.0, 0.7083, 0.8333, 0.6667, 0.8333, 0.6667, 0.1667, 0.7083, 0.1667, 0.7083, 0.0, 0.6667, 0.0, 0.6667, 0.3333, 0.7083, 0.3333, 0.7083, 0.1667, 0.6667, 0.1667, 0.6667, 0.5, 0.7083, 0.5, 0.7083, 0.3333, 0.6667, 0.3333, 0.6667, 0.6667, 0.7083, 0.6667, 0.7083, 0.5, 0.6667, 0.5, 0.6667, 0.8333, 0.7083, 0.8333, 0.7083, 0.6667, 0.6667, 0.6667, 0.7083, 1.0, 0.75, 1.0, 0.75, 0.8333, 0.7083, 0.8333, 0.7083, 0.1667, 0.75, 0.1667, 0.75, 0.0, 0.7083, 0.0, 0.7083, 0.3333, 0.75, 0.3333, 0.75, 0.1667, 0.7083, 0.1667, 0.7083, 0.5, 0.75, 0.5, 0.75, 0.3333, 0.7083, 0.3333, 0.7083, 0.6667, 0.75, 0.6667, 0.75, 0.5, 0.7083, 0.5, 0.7083, 0.8333, 0.75, 0.8333, 0.75, 0.6667, 0.7083, 0.6667, 0.75, 1.0, 0.7917, 1.0, 0.7917, 0.8333, 0.75, 0.8333, 0.75, 0.1667, 0.7917, 0.1667, 0.7917, 0.0, 0.75, 0.0, 0.75, 0.3333, 0.7917, 0.3333, 0.7917, 0.1667, 0.75, 0.1667, 0.75, 0.5, 0.7917, 0.5, 0.7917, 0.3333, 0.75, 0.3333, 0.75, 0.6667, 0.7917, 0.6667, 0.7917, 0.5, 0.75, 0.5, 0.75, 0.8333, 0.7917, 0.8333, 0.7917, 0.6667, 0.75, 0.6667, 0.7917, 1.0, 0.8333, 1.0, 0.8333, 0.8333, 0.7917, 0.8333, 0.7917, 0.1667, 0.8333, 0.1667, 0.8333, 0.0, 0.7917, 0.0, 0.7917, 0.3333, 0.8333, 0.3333, 0.8333, 0.1667, 0.7917, 0.1667, 0.7917, 0.5, 0.8333, 0.5, 0.8333, 0.3333, 0.7917, 0.3333, 0.7917, 0.6667, 0.8333, 0.6667, 0.8333, 0.5, 0.7917, 0.5, 0.7917, 0.8333, 0.8333, 0.8333, 0.8333, 0.6667, 0.7917, 0.6667, 0.8333, 1.0, 0.875, 1.0, 0.875, 0.8333, 0.8333, 0.8333, 0.8333, 0.1667, 0.875, 0.1667, 0.875, 0.0, 0.8333, 0.0, 0.8333, 0.3333, 0.875, 0.3333, 0.875, 0.1667, 0.8333, 0.1667, 0.8333, 0.5, 0.875, 0.5, 0.875, 0.3333, 0.8333, 0.3333, 0.8333, 0.6667, 0.875, 0.6667, 0.875, 0.5, 0.8333, 0.5, 0.8333, 0.8333, 0.875, 0.8333, 0.875, 0.6667, 0.8333, 0.6667, 0.875, 1.0, 0.9167, 1.0, 0.9167, 0.8333, 0.875, 0.8333, 0.875, 0.1667, 0.9167, 0.1667, 0.9167, 0.0, 0.875, 0.0, 0.875, 0.3333, 0.9167, 0.3333, 0.9167, 0.1667, 0.875, 0.1667, 0.875, 0.5, 0.9167, 0.5, 0.9167, 0.3333, 0.875, 0.3333, 0.875, 0.6667, 0.9167, 0.6667, 0.9167, 0.5, 0.875, 0.5, 0.875, 0.8333, 0.9167, 0.8333, 0.9167, 0.6667, 0.875, 0.6667, 0.9167, 1.0, 0.9583, 1.0, 0.9583, 0.8333, 0.9167, 0.8333, 0.9167, 0.1667, 0.9583, 0.1667, 0.9583, 0.0, 0.9167, 0.0, 0.9167, 0.3333, 0.9583, 0.3333, 0.9583, 0.1667, 0.9167, 0.1667, 0.9167, 0.5, 0.9583, 0.5, 0.9583, 0.3333, 0.9167, 0.3333, 0.9167, 0.6667, 0.9583, 0.6667, 0.9583, 0.5, 0.9167, 0.5, 0.9167, 0.8333, 0.9583, 0.8333, 0.9583, 0.6667, 0.9167, 0.6667, 0.9583, 1.0, 1.0, 1.0, 1.0, 0.8333, 0.9583, 0.8333, 0.9583, 0.1667, 1.0, 0.1667, 1.0, 0.0, 0.9583, 0.0, 0.9583, 0.3333, 1.0, 0.3333, 1.0, 0.1667, 0.9583, 0.1667, 0.9583, 0.5, 1.0, 0.5, 1.0, 0.3333, 0.9583, 0.3333, 0.9583, 0.6667, 1.0, 0.6667, 1.0, 0.5, 0.9583, 0.5, 0.9583, 0.8333, 1.0, 0.8333, 1.0, 0.6667, 0.9583, 0.6667, 0.0, 1.0, 0.04167, 1.0, 0.04167, 0.8333, 0.0, 0.8333, 0.0, 0.1667, 0.04167, 0.1667, 0.04167, 0.0, 0.0, 0.0, 0.0, 0.3333, 0.04167, 0.3333, 0.04167, 0.1667, 0.0, 0.1667, 0.0, 0.5, 0.04167, 0.5, 0.04167, 0.3333, 0.0, 0.3333, 0.0, 0.6667, 0.04167, 0.6667, 0.04167, 0.5, 0.0, 0.5, 0.0, 0.8333, 0.04167, 0.8333, 0.04167, 0.6667, 0.0, 0.6667, 0.04167, 1.0, 0.08333, 1.0, 0.08333, 0.8333, 0.04167, 0.8333, 0.04167, 0.1667, 0.08333, 0.1667, 0.08333, 0.0, 0.04167, 0.0, 0.04167, 0.3333, 0.08333, 0.3333, 0.08333, 0.1667, 0.04167, 0.1667, 0.04167, 0.5, 0.08333, 0.5, 0.08333, 0.3333, 0.04167, 0.3333, 0.04167, 0.6667, 0.08333, 0.6667, 0.08333, 0.5, 0.04167, 0.5, 0.04167, 0.8333, 0.08333, 0.8333, 0.08333, 0.6667, 0.04167, 0.6667, 0.08333, 1.0, 0.125, 1.0, 0.125, 0.8333, 0.08333, 0.8333, 0.08333, 0.1667, 0.125, 0.1667, 0.125, 0.0, 0.08333, 0.0, 0.08333, 0.3333, 0.125, 0.3333, 0.125, 0.1667, 0.08333, 0.1667, 0.08333, 0.5, 0.125, 0.5, 0.125, 0.3333, 0.08333, 0.3333, 0.08333, 0.6667, 0.125, 0.6667, 0.125, 0.5, 0.08333, 0.5, 0.08333, 0.8333, 0.125, 0.8333, 0.125, 0.6667, 0.08333, 0.6667, 0.125, 1.0, 0.1667, 1.0, 0.1667, 0.8333, 0.125, 0.8333, 0.125, 0.1667, 0.1667, 0.1667, 0.1667, 0.0, 0.125, 0.0, 0.125, 0.3333, 0.1667, 0.3333, 0.1667, 0.1667, 0.125, 0.1667, 0.125, 0.5, 0.1667, 0.5, 0.1667, 0.3333, 0.125, 0.3333, 0.125, 0.6667, 0.1667, 0.6667, 0.1667, 0.5, 0.125, 0.5, 0.125, 0.8333, 0.1667, 0.8333, 0.1667, 0.6667, 0.125, 0.6667, 0.1667, 1.0, 0.2083, 1.0, 0.2083, 0.8333, 0.1667, 0.8333, 0.1667, 0.1667, 0.2083, 0.1667, 0.2083, 0.0, 0.1667, 0.0, 0.1667, 0.3333, 0.2083, 0.3333, 0.2083, 0.1667, 0.1667, 0.1667, 0.1667, 0.5, 0.2083, 0.5, 0.2083, 0.3333, 0.1667, 0.3333, 0.1667, 0.6667, 0.2083, 0.6667, 0.2083, 0.5, 0.1667, 0.5, 0.1667, 0.8333, 0.2083, 0.8333, 0.2083, 0.6667, 0.1667, 0.6667, 0.2083, 1.0, 0.25, 1.0, 0.25, 0.8333, 0.2083, 0.8333, 0.2083, 0.1667, 0.25, 0.1667, 0.25, 0.0, 0.2083, 0.0, 0.2083, 0.3333, 0.25, 0.3333, 0.25, 0.1667, 0.2083, 0.1667, 0.2083, 0.5, 0.25, 0.5, 0.25, 0.3333, 0.2083, 0.3333, 0.2083, 0.6667, 0.25, 0.6667, 0.25, 0.5, 0.2083, 0.5, 0.2083, 0.8333, 0.25, 0.8333, 0.25, 0.6667, 0.2083, 0.6667, 0.25, 1.0, 0.2917, 1.0, 0.2917, 0.8333, 0.25, 0.8333, 0.25, 0.1667, 0.2917, 0.1667, 0.2917, 0.0, 0.25, 0.0, 0.25, 0.3333, 0.2917, 0.3333, 0.2917, 0.1667, 0.25, 0.1667, 0.25, 0.5, 0.2917, 0.5, 0.2917, 0.3333, 0.25, 0.3333, 0.25, 0.6667, 0.2917, 0.6667, 0.2917, 0.5, 0.25, 0.5, 0.25, 0.8333, 0.2917, 0.8333, 0.2917, 0.6667, 0.25, 0.6667, 0.2917, 1.0, 0.3333, 1.0, 0.3333, 0.8333, 0.2917, 0.8333, 0.2917, 0.1667, 0.3333, 0.1667, 0.3333, 0.0, 0.2917, 0.0, 0.2917, 0.3333, 0.3333, 0.3333, 0.3333, 0.1667, 0.2917, 0.1667, 0.2917, 0.5, 0.3333, 0.5, 0.3333, 0.3333, 0.2917, 0.3333, 0.2917, 0.6667, 0.3333, 0.6667, 0.3333, 0.5, 0.2917, 0.5, 0.2917, 0.8333, 0.3333, 0.8333, 0.3333, 0.6667, 0.2917, 0.6667, 0.3333, 1.0, 0.375, 1.0, 0.375, 0.8333, 0.3333, 0.8333, 0.3333, 0.1667, 0.375, 0.1667, 0.375, 0.0, 0.3333, 0.0, 0.3333, 0.3333, 0.375, 0.3333, 0.375, 0.1667, 0.3333, 0.1667, 0.3333, 0.5, 0.375, 0.5, 0.375, 0.3333, 0.3333, 0.3333, 0.3333, 0.6667, 0.375, 0.6667, 0.375, 0.5, 0.3333, 0.5, 0.3333, 0.8333, 0.375, 0.8333, 0.375, 0.6667, 0.3333, 0.6667, 0.375, 1.0, 0.4167, 1.0, 0.4167, 0.8333, 0.375, 0.8333, 0.375, 0.1667, 0.4167, 0.1667, 0.4167, 0.0, 0.375, 0.0, 0.375, 0.3333, 0.4167, 0.3333, 0.4167, 0.1667, 0.375, 0.1667, 0.375, 0.5, 0.4167, 0.5, 0.4167, 0.3333, 0.375, 0.3333, 0.375, 0.6667, 0.4167, 0.6667, 0.4167, 0.5, 0.375, 0.5, 0.375, 0.8333, 0.4167, 0.8333, 0.4167, 0.6667, 0.375, 0.6667, 0.4167, 1.0, 0.4583, 1.0, 0.4583, 0.8333, 0.4167, 0.8333, 0.4167, 0.1667, 0.4583, 0.1667, 0.4583, 0.0, 0.4167, 0.0, 0.4167, 0.3333, 0.4583, 0.3333, 0.4583, 0.1667, 0.4167, 0.1667, 0.4167, 0.5, 0.4583, 0.5, 0.4583, 0.3333, 0.4167, 0.3333, 0.4167, 0.6667, 0.4583, 0.6667, 0.4583, 0.5, 0.4167, 0.5, 0.4167, 0.8333, 0.4583, 0.8333, 0.4583, 0.6667, 0.4167, 0.6667, 0.4583, 1.0, 0.5, 1.0, 0.5, 0.8333, 0.4583, 0.8333, 0.4583, 0.1667, 0.5, 0.1667, 0.5, 0.0, 0.4583, 0.0, 0.4583, 0.3333, 0.5, 0.3333, 0.5, 0.1667, 0.4583, 0.1667, 0.4583, 0.5, 0.5, 0.5, 0.5, 0.3333, 0.4583, 0.3333, 0.4583, 0.6667, 0.5, 0.6667, 0.5, 0.5, 0.4583, 0.5, 0.4583, 0.8333, 0.5, 0.8333, 0.5, 0.6667, 0.4583, 0.6667, 0.5, 1.0, 0.5417, 1.0, 0.5417, 0.8333, 0.5, 0.8333, 0.5, 0.1667, 0.5417, 0.1667, 0.5417, 0.0, 0.5, 0.0, 0.5, 0.3333, 0.5417, 0.3333, 0.5417, 0.1667, 0.5, 0.1667, 0.5, 0.5, 0.5417, 0.5, 0.5417, 0.3333, 0.5, 0.3333, 0.5, 0.6667, 0.5417, 0.6667, 0.5417, 0.5, 0.5, 0.5, 0.5, 0.8333, 0.5417, 0.8333, 0.5417, 0.6667, 0.5, 0.6667, 0.5417, 1.0, 0.5833, 1.0, 0.5833, 0.8333, 0.5417, 0.8333, 0.5417, 0.1667, 0.5833, 0.1667, 0.5833, 0.0, 0.5417, 0.0, 0.5417, 0.3333, 0.5833, 0.3333, 0.5833, 0.1667, 0.5417, 0.1667, 0.5417, 0.5, 0.5833, 0.5, 0.5833, 0.3333, 0.5417, 0.3333, 0.5417, 0.6667, 0.5833, 0.6667, 0.5833, 0.5, 0.5417, 0.5, 0.5417, 0.8333, 0.5833, 0.8333, 0.5833, 0.6667, 0.5417, 0.6667, 0.5833, 1.0, 0.625, 1.0, 0.625, 0.8333, 0.5833, 0.8333, 0.5833, 0.1667, 0.625, 0.1667, 0.625, 0.0, 0.5833, 0.0, 0.5833, 0.3333, 0.625, 0.3333, 0.625, 0.1667, 0.5833, 0.1667, 0.5833, 0.5, 0.625, 0.5, 0.625, 0.3333, 0.5833, 0.3333, 0.5833, 0.6667, 0.625, 0.6667, 0.625, 0.5, 0.5833, 0.5, 0.5833, 0.8333, 0.625, 0.8333, 0.625, 0.6667, 0.5833, 0.6667, 0.625, 1.0, 0.6667, 1.0, 0.6667, 0.8333, 0.625, 0.8333, 0.625, 0.1667, 0.6667, 0.1667, 0.6667, 0.0, 0.625, 0.0, 0.625, 0.3333, 0.6667, 0.3333, 0.6667, 0.1667, 0.625, 0.1667, 0.625, 0.5, 0.6667, 0.5, 0.6667, 0.3333, 0.625, 0.3333, 0.625, 0.6667, 0.6667, 0.6667, 0.6667, 0.5, 0.625, 0.5, 0.625, 0.8333, 0.6667, 0.8333, 0.6667, 0.6667, 0.625, 0.6667, 0.6667, 1.0, 0.7083, 1.0, 0.7083, 0.8333, 0.6667, 0.8333, 0.6667, 0.1667, 0.7083, 0.1667, 0.7083, 0.0, 0.6667, 0.0, 0.6667, 0.3333, 0.7083, 0.3333, 0.7083, 0.1667, 0.6667, 0.1667, 0.6667, 0.5, 0.7083, 0.5, 0.7083, 0.3333, 0.6667, 0.3333, 0.6667, 0.6667, 0.7083, 0.6667, 0.7083, 0.5, 0.6667, 0.5, 0.6667, 0.8333, 0.7083, 0.8333, 0.7083, 0.6667, 0.6667, 0.6667, 0.7083, 1.0, 0.75, 1.0, 0.75, 0.8333, 0.7083, 0.8333, 0.7083, 0.1667, 0.75, 0.1667, 0.75, 0.0, 0.7083, 0.0, 0.7083, 0.3333, 0.75, 0.3333, 0.75, 0.1667, 0.7083, 0.1667, 0.7083, 0.5, 0.75, 0.5, 0.75, 0.3333, 0.7083, 0.3333, 0.7083, 0.6667, 0.75, 0.6667, 0.75, 0.5, 0.7083, 0.5, 0.7083, 0.8333, 0.75, 0.8333, 0.75, 0.6667, 0.7083, 0.6667, 0.75, 1.0, 0.7917, 1.0, 0.7917, 0.8333, 0.75, 0.8333, 0.75, 0.1667, 0.7917, 0.1667, 0.7917, 0.0, 0.75, 0.0, 0.75, 0.3333, 0.7917, 0.3333, 0.7917, 0.1667, 0.75, 0.1667, 0.75, 0.5, 0.7917, 0.5, 0.7917, 0.3333, 0.75, 0.3333, 0.75, 0.6667, 0.7917, 0.6667, 0.7917, 0.5, 0.75, 0.5, 0.75, 0.8333, 0.7917, 0.8333, 0.7917, 0.6667, 0.75, 0.6667, 0.7917, 1.0, 0.8333, 1.0, 0.8333, 0.8333, 0.7917, 0.8333, 0.7917, 0.1667, 0.8333, 0.1667, 0.8333, 0.0, 0.7917, 0.0, 0.7917, 0.3333, 0.8333, 0.3333, 0.8333, 0.1667, 0.7917, 0.1667, 0.7917, 0.5, 0.8333, 0.5, 0.8333, 0.3333, 0.7917, 0.3333, 0.7917, 0.6667, 0.8333, 0.6667, 0.8333, 0.5, 0.7917, 0.5, 0.7917, 0.8333, 0.8333, 0.8333, 0.8333, 0.6667, 0.7917, 0.6667, 0.8333, 1.0, 0.875, 1.0, 0.875, 0.8333, 0.8333, 0.8333, 0.8333, 0.1667, 0.875, 0.1667, 0.875, 0.0, 0.8333, 0.0, 0.8333, 0.3333, 0.875, 0.3333, 0.875, 0.1667, 0.8333, 0.1667, 0.8333, 0.5, 0.875, 0.5, 0.875, 0.3333, 0.8333, 0.3333, 0.8333, 0.6667, 0.875, 0.6667, 0.875, 0.5, 0.8333, 0.5, 0.8333, 0.8333, 0.875, 0.8333, 0.875, 0.6667, 0.8333, 0.6667, 0.875, 1.0, 0.9167, 1.0, 0.9167, 0.8333, 0.875, 0.8333, 0.875, 0.1667, 0.9167, 0.1667, 0.9167, 0.0, 0.875, 0.0, 0.875, 0.3333, 0.9167, 0.3333, 0.9167, 0.1667, 0.875, 0.1667, 0.875, 0.5, 0.9167, 0.5, 0.9167, 0.3333, 0.875, 0.3333, 0.875, 0.6667, 0.9167, 0.6667, 0.9167, 0.5, 0.875, 0.5, 0.875, 0.8333, 0.9167, 0.8333, 0.9167, 0.6667, 0.875, 0.6667, 0.9167, 1.0, 0.9583, 1.0, 0.9583, 0.8333, 0.9167, 0.8333, 0.9167, 0.1667, 0.9583, 0.1667, 0.9583, 0.0, 0.9167, 0.0, 0.9167, 0.3333, 0.9583, 0.3333, 0.9583, 0.1667, 0.9167, 0.1667, 0.9167, 0.5, 0.9583, 0.5, 0.9583, 0.3333, 0.9167, 0.3333, 0.9167, 0.6667, 0.9583, 0.6667, 0.9583, 0.5, 0.9167, 0.5, 0.9167, 0.8333, 0.9583, 0.8333, 0.9583, 0.6667, 0.9167, 0.6667, 0.9583, 1.0, 1.0, 1.0, 1.0, 0.8333, 0.9583, 0.8333, 0.9583, 0.1667, 1.0, 0.1667, 1.0, 0.0, 0.9583, 0.0, 0.9583, 0.3333, 1.0, 0.3333, 1.0, 0.1667, 0.9583, 0.1667, 0.9583, 0.5, 1.0, 0.5, 1.0, 0.3333, 0.9583, 0.3333, 0.9583, 0.6667, 1.0, 0.6667, 1.0, 0.5, 0.9583, 0.5, 0.9583, 0.8333, 1.0, 0.8333, 1.0, 0.6667, 0.9583, 0.6667, 0.375, 0.5532, 0.125, 0.5532, 0.1323, 0.5, 0.3677, 0.5, 0.375, 0.4927, 0.375, 0.2573, 0.4084, 0.2751, 0.4085, 0.4751, 0.5918, 0.3123, 0.5772, 0.286, 0.6042, 0.2696, 0.6243, 0.3058, 0.8197, 0.5, 0.871, 0.5, 0.875, 0.5532, 0.8178, 0.5532, 0.5772, 0.286, 0.5422, 0.2751, 0.5505, 0.2506, 0.5989, 0.2656, 0.6197, 0.25, 0.5513, 0.25, 0.5487, 0.1968, 0.625, 0.1968, 0.5837, 0.469, 0.5944, 0.4399, 0.6248, 0.4445, 0.6181, 0.4908, 0.622, 0.4948, 0.68, 0.4998, 0.6822, 0.5532, 0.6182, 0.5488, 0.5448, 0.477, 0.5837, 0.469, 0.6128, 0.4948, 0.5489, 0.4999, 0.5489, 0.4999, 0.6128, 0.4948, 0.6182, 0.5488, 0.5487, 0.5532, 0.5422, 0.2751, 0.4084, 0.2751, 0.3848, 0.25, 0.5468, 0.25, 0.5468, 0.25, 0.3848, 0.25, 0.375, 0.1968, 0.5487, 0.1968, 0.5944, 0.4399, 0.5918, 0.3123, 0.625, 0.3086, 0.625, 0.4414, 0.6836, 0.5, 0.8164, 0.5, 0.8178, 0.5532, 0.6822, 0.5532, 0.5487, 0.5532, 0.375, 0.5532, 0.3848, 0.5, 0.5489, 0.4999, 0.5489, 0.4999, 0.3848, 0.5, 0.4085, 0.4751, 0.5448, 0.477, 0.375, 0.0, 0.5487, 0.0, 0.5487, 0.1968, 0.375, 0.1968, 0.1306, 0.5091, 0.1306, 0.7409, 0.125, 0.75, 0.125, 0.5, 0.3694, 0.5091, 0.1306, 0.5091, 0.125, 0.5, 0.375, 0.5, 0.3694, 0.7409, 0.3694, 0.5091, 0.375, 0.5, 0.375, 0.75, 0.1306, 0.7409, 0.3694, 0.7409, 0.375, 0.75, 0.125, 0.75, 0.1306, 0.7409, 0.1306, 0.5091, 0.1306, 0.5091, 0.1306, 0.7409, 0.3694, 0.7409, 0.1306, 0.7409, 0.1306, 0.7409, 0.3694, 0.7409, 0.1306, 0.5091, 0.3694, 0.5091, 0.3694, 0.5091, 0.1306, 0.5091])
me_lockerbody.materials.append(mat_metal_shiny)
me_lockerbody.materials.append(mat_metal_dark)
me_lockerbody.materials.append(mat_plastic___dark_grey)
me_lockerbody.materials.append(mat_plastic___red)
me_lockerbody.materials.append(mat_plastic___blue)
me_lockerbody.use_remesh_fix_poles = True
me_lockerbody.use_remesh_preserve_attributes = False
me_lockerbody.use_mirror_vertex_groups = False
me_lockerbody.update()
me_lockerdoor = bpy.data.meshes.new('lockerdoor')
me_lockerdoor.from_pydata([(-0.3217, -0.4167, -0.02), (-0.3217, -0.08827, -0.02), (0.3217, -0.4167, -0.02), (0.3217, -0.08827, -0.02), (-0.3865, -0.4815, 0.01654), (-0.3865, -0.02346, 0.01654), (0.3865, -0.4815, 0.01654), (0.3865, -0.02346, 0.01654), (-0.354, -0.449, 0.03), (-0.354, -0.05596, 0.03), (0.354, -0.05596, 0.03), (0.354, -0.449, 0.03), (-0.4, -0.01, -0.02), (-0.4, -0.495, -0.02), (0.4, -0.01, -0.02), (0.4, -0.495, -0.02), (-0.3411, -0.4361, 0.03), (-0.3217, -0.4167, 0.01064), (-0.3217, -0.08827, 0.01064), (-0.3411, -0.06891, 0.03), (0.3217, -0.4167, 0.01064), (0.3411, -0.4361, 0.03), (0.3217, -0.08827, 0.01064), (0.3411, -0.06891, 0.03), (-0.3217, -0.4167, -0.009362), (-0.3217, -0.08827, -0.009362), (0.3217, -0.4167, -0.009362), (0.3217, -0.08827, -0.009362), (-0.06661, -0.5239, 0.02359), (-0.06366, -0.5125, 0.02664), (-0.0725, -0.5342, 0.03914), (-0.06955, -0.5312, 0.02776), (-0.06366, -0.5084, 0.03386), (-0.06661, -0.5114, 0.04524), (-0.06955, -0.5187, 0.04941), (-0.0725, -0.53, 0.04636), (0.06366, -0.5125, 0.02664), (0.06661, -0.5239, 0.02359), (0.06955, -0.5312, 0.02776), (0.0725, -0.5342, 0.03914), (0.06661, -0.5114, 0.04524), (0.06366, -0.5084, 0.03386), (0.0725, -0.53, 0.04636), (0.06955, -0.5187, 0.04941), (0.1096, -0.5024, 0.03039), (0.1013, -0.495, 0.03573), (0.08462, -0.4926, 0.02476), (0.09296, -0.4917, 0.03385), (0.08462, -0.4968, 0.01754), (0.09296, -0.5042, 0.0122), (0.1013, -0.5075, 0.01408), (0.1096, -0.5065, 0.02317), (-0.09296, -0.4917, 0.03385), (-0.08462, -0.4926, 0.02476), (-0.09296, -0.5042, 0.0122), (-0.08462, -0.4968, 0.01754), (-0.1096, -0.5065, 0.02317), (-0.1013, -0.5075, 0.01408), (-0.1013, -0.495, 0.03573), (-0.1096, -0.5024, 0.03039), (-0.09296, -0.4636, 0.0176), (-0.08462, -0.4677, 0.01039), (-0.08462, -0.4719, 0.003169), (-0.09296, -0.4761, -0.004048), (-0.1013, -0.4761, -0.004048), (-0.1096, -0.4719, 0.003169), (-0.1096, -0.4677, 0.01039), (-0.1013, -0.4636, 0.0176), (0.1013, -0.4636, 0.0176), (0.1096, -0.4677, 0.01039), (0.08462, -0.4677, 0.01039), (0.09296, -0.4636, 0.0176), (0.09296, -0.4761, -0.004048), (0.08462, -0.4719, 0.003169), (0.1096, -0.4719, 0.003169), (0.1013, -0.4761, -0.004048)], [], [(8, 9, 5, 4), (4, 5, 12, 13), (9, 10, 7, 5), (5, 7, 14, 12), (10, 11, 6, 7), (7, 6, 15, 14), (11, 8, 4, 6), (6, 4, 13, 15), (17, 20, 2, 0), (23, 21, 11, 10), (20, 22, 3, 2), (22, 18, 1, 3), (16, 19, 9, 8), (21, 16, 8, 11), (19, 23, 10, 9), (1, 0, 13, 12), (3, 1, 12, 14), (2, 3, 14, 15), (0, 2, 15, 13), (17, 18, 19, 16), (18, 22, 23, 19), (22, 20, 21, 23), (20, 17, 16, 21), (18, 17, 0, 1), (17, 20, 22, 18), (24, 25, 27, 26), (30, 35, 59, 56), (36, 41, 46, 48), (42, 39, 51, 44), (32, 29, 55, 53), (28, 31, 57, 54), (34, 33, 52, 58), (47, 45, 68, 71), (38, 37, 49, 50), (40, 43, 45, 47), (44, 51, 74, 69), (33, 34, 43, 40), (37, 38, 31, 28), (42, 35, 30, 39), (54, 57, 64, 63), (53, 55, 62, 61), (56, 59, 66, 65), (48, 46, 70, 73), (58, 52, 60, 67), (50, 49, 72, 75), (41, 32, 33, 40), (35, 42, 43, 34), (29, 36, 37, 28), (39, 30, 31, 38), (51, 39, 38, 50), (36, 48, 49, 37), (45, 43, 42, 44), (28, 54, 55, 29), (59, 35, 34, 58), (30, 56, 57, 31), (58, 67, 66, 59), (64, 57, 56, 65), (54, 63, 62, 55), (60, 52, 53, 61), (50, 75, 74, 51), (68, 45, 44, 69), (70, 46, 47, 71), (48, 73, 72, 49), (40, 47, 46, 41), (52, 33, 32, 53), (32, 41, 36, 29)])
me_lockerdoor.polygons.foreach_set('material_index', [0, 0, 0, 0, 0, 0, 0, 0, 0, 0, 0, 0, 0, 0, 0, 0, 0, 0, 0, 0, 0, 0, 0, 0, 2, 2, 1, 1, 1, 1, 1, 1, 1, 1, 1, 1, 1, 1, 1, 1, 1, 1, 1, 1, 1, 1, 1, 1, 1, 1, 1, 1, 1, 1, 1, 1, 1, 1, 1, 1, 1, 1, 1, 1, 1, 1])
_uv = me_lockerdoor.uv_layers.new(name='UVMap')
_uv.uv.foreach_set('vector', [0.8606, 0.7263, 0.8606, 0.5237, 0.875, 0.5069, 0.875, 0.7431, 0.625, 0.006939, 0.625, 0.2431, 0.3952, 0.25, 0.3952, 0.0, 0.8606, 0.5237, 0.6394, 0.5237, 0.6292, 0.5, 0.8708, 0.5, 0.625, 0.2542, 0.625, 0.4958, 0.3952, 0.5, 0.3952, 0.25, 0.6394, 0.5237, 0.6394, 0.7263, 0.625, 0.7431, 0.625, 0.5069, 0.625, 0.5069, 0.625, 0.7431, 0.3952, 0.75, 0.3952, 0.5, 0.6394, 0.7263, 0.8606, 0.7263, 0.8708, 0.75, 0.6292, 0.75, 0.625, 0.7542, 0.625, 0.9958, 0.3952, 1.0, 0.3952, 0.75, 0.8505, 0.7097, 0.6495, 0.7097, 0.6495, 0.7097, 0.8505, 0.7097, 0.6434, 0.5304, 0.6434, 0.7196, 0.6394, 0.7263, 0.6394, 0.5237, 0.6495, 0.7097, 0.6495, 0.5403, 0.6495, 0.5403, 0.6495, 0.7097, 0.6495, 0.5403, 0.8505, 0.5403, 0.8505, 0.5403, 0.6495, 0.5403, 0.8566, 0.7196, 0.8566, 0.5304, 0.8606, 0.5237, 0.8606, 0.7263, 0.6434, 0.7196, 0.8566, 0.7196, 0.8606, 0.7263, 0.6394, 0.7263, 0.8566, 0.5304, 0.6434, 0.5304, 0.6394, 0.5237, 0.8606, 0.5237, 0.1456, 0.534, 0.1456, 0.716, 0.125, 0.75, 0.125, 0.5, 0.3544, 0.534, 0.1456, 0.534, 0.125, 0.5, 0.375, 0.5, 0.3544, 0.716, 0.3544, 0.534, 0.375, 0.5, 0.375, 0.75, 0.1456, 0.716, 0.3544, 0.716, 0.375, 0.75, 0.125, 0.75, 0.8505, 0.7097, 0.8505, 0.5403, 0.8566, 0.5304, 0.8566, 0.7196, 0.8505, 0.5403, 0.6495, 0.5403, 0.6434, 0.5304, 0.8566, 0.5304, 0.6495, 0.5403, 0.6495, 0.7097, 0.6434, 0.7196, 0.6434, 0.5304, 0.6495, 0.7097, 0.8505, 0.7097, 0.8566, 0.7196, 0.6434, 0.7196, 0.8505, 0.5403, 0.8505, 0.7097, 0.8505, 0.7097, 0.8505, 0.5403, 0.0, 0.0, 0.0, 0.0, 0.0, 0.0, 0.0, 0.0, 0.0, 0.0, 0.0, 0.0, 0.0, 0.0, 0.0, 0.0, 0.875, 0.6667, 0.875, 0.5833, 0.875, 0.5833, 0.875, 0.6667, 0.375, 0.6667, 0.375, 0.5833, 0.375, 0.5833, 0.375, 0.6667, 0.625, 0.5833, 0.625, 0.6667, 0.625, 0.6667, 0.625, 0.5833, 0.125, 0.5833, 0.125, 0.6667, 0.125, 0.6667, 0.125, 0.5833, 0.4583, 1.0, 0.5417, 1.0, 0.5417, 1.0, 0.4583, 1.0, 0.5417, 0.25, 0.4583, 0.25, 0.4583, 0.25, 0.5417, 0.25, 0.4583, 0.5, 0.5417, 0.5, 0.5417, 0.5, 0.4583, 0.5, 0.5417, 0.75, 0.4583, 0.75, 0.4583, 0.75, 0.5417, 0.75, 0.4583, 0.5, 0.5417, 0.5, 0.5417, 0.5, 0.4583, 0.5, 0.625, 0.5833, 0.625, 0.6667, 0.625, 0.6667, 0.625, 0.5833, 0.4583, 0.25, 0.5417, 0.25, 0.5417, 0.5, 0.4583, 0.5, 0.4583, 0.75, 0.5417, 0.75, 0.5417, 1.0, 0.4583, 1.0, 0.625, 0.5833, 0.875, 0.5833, 0.875, 0.6667, 0.625, 0.6667, 0.4583, 1.0, 0.5417, 1.0, 0.5417, 1.0, 0.4583, 1.0, 0.125, 0.5833, 0.125, 0.6667, 0.125, 0.6667, 0.125, 0.5833, 0.875, 0.6667, 0.875, 0.5833, 0.875, 0.5833, 0.875, 0.6667, 0.375, 0.6667, 0.375, 0.5833, 0.375, 0.5833, 0.375, 0.6667, 0.5417, 0.25, 0.4583, 0.25, 0.4583, 0.25, 0.5417, 0.25, 0.5417, 0.75, 0.4583, 0.75, 0.4583, 0.75, 0.5417, 0.75, 0.375, 0.5833, 0.125, 0.5833, 0.125, 0.5, 0.375, 0.5, 0.625, 0.25, 0.625, 0.5, 0.5417, 0.5, 0.5417, 0.25, 0.125, 0.6667, 0.375, 0.6667, 0.375, 0.75, 0.125, 0.75, 0.625, 0.75, 0.625, 1.0, 0.5417, 1.0, 0.5417, 0.75, 0.625, 0.6667, 0.625, 0.6667, 0.5417, 0.75, 0.5417, 0.75, 0.375, 0.6667, 0.375, 0.6667, 0.4583, 0.75, 0.4583, 0.75, 0.5417, 0.5, 0.5417, 0.5, 0.625, 0.5833, 0.625, 0.5833, 0.125, 0.75, 0.125, 0.75, 0.125, 0.6667, 0.125, 0.6667, 0.625, 0.25, 0.625, 0.25, 0.5417, 0.25, 0.5417, 0.25, 0.625, 1.0, 0.625, 1.0, 0.5417, 1.0, 0.5417, 1.0, 0.875, 0.5, 0.875, 0.5, 0.875, 0.5833, 0.875, 0.5833, 0.875, 0.75, 0.875, 0.75, 0.875, 0.6667, 0.875, 0.6667, 0.125, 0.75, 0.125, 0.75, 0.125, 0.6667, 0.125, 0.6667, 0.125, 0.5, 0.125, 0.5, 0.125, 0.5833, 0.125, 0.5833, 0.5417, 0.75, 0.5417, 0.75, 0.625, 0.6667, 0.625, 0.6667, 0.5417, 0.5, 0.5417, 0.5, 0.625, 0.5833, 0.625, 0.5833, 0.375, 0.5833, 0.375, 0.5833, 0.4583, 0.5, 0.4583, 0.5, 0.375, 0.6667, 0.375, 0.6667, 0.4583, 0.75, 0.4583, 0.75, 0.4583, 0.5, 0.4583, 0.5, 0.375, 0.5833, 0.375, 0.5833, 0.125, 0.5, 0.125, 0.5, 0.125, 0.5833, 0.125, 0.5833, 0.125, 0.5833, 0.375, 0.5833, 0.375, 0.6667, 0.125, 0.6667])
me_lockerdoor.materials.append(mat_metal_shiny)
me_lockerdoor.materials.append(mat_metal_dark)
me_lockerdoor.materials.append(mat_door_glass)
me_lockerdoor.use_remesh_fix_poles = True
me_lockerdoor.use_remesh_preserve_attributes = False
me_lockerdoor.use_mirror_vertex_groups = False
me_lockerdoor.update()

# ---- objects
ob_submesh_0_001 = bpy.data.objects.new('SubMesh_0.001', me_mesh_0_001)
ob_submesh_0 = bpy.data.objects.new('SubMesh_0', me_mesh_0)
ob_locker = bpy.data.objects.new('locker', me_lockerbody)
ob_door = bpy.data.objects.new('door', me_lockerdoor)

# ---- transforms, parenting, visibility, modifiers, constraints
ob_submesh_0_001.location = (0.0, 0.0, 0.0)
ob_submesh_0_001.rotation_mode = 'QUATERNION'
ob_submesh_0_001.rotation_quaternion = (1.0, 0.0, 0.0, 0.0)
ob_submesh_0_001.lineart.crease_threshold = 0.0
ob_submesh_0.location = (-9.313e-10, -4.657e-10, -0.185)
ob_submesh_0.rotation_euler = (-1.571, 0.0, 0.0)
ob_submesh_0.scale = (1.0, 1.0, 1.0)
ob_submesh_0.color = (0.8, 0.8, 0.8, 1.0)
ob_submesh_0.lineart.crease_threshold = 0.0
ob_locker.location = (0.0, 0.0, 0.0)
ob_locker.lineart.crease_threshold = 0.0
ob_door.location = (0.0, 0.315, 0.436)
ob_door.lineart.crease_threshold = 0.0

# ---- collection membership
scene.collection.objects.link(ob_submesh_0_001)
scene.collection.objects.link(ob_submesh_0)
scene.collection.objects.link(ob_locker)
scene.collection.objects.link(ob_door)

# ---- scene / render settings (as saved in the file)
scene.frame_start = 1; scene.frame_end = 250; scene.frame_set(0)
scene.render.engine = 'BLENDER_EEVEE_NEXT'
scene.cycles.use_denoising = False
scene.cycles.samples = 128
scene.cycles.sampling_pattern = 'TABULATED_SOBOL'
scene.cycles.use_adaptive_sampling = False
scene.cycles.use_light_tree = False
scene.view_settings.view_transform = 'Filmic'
bpy.context.view_layer.update()

# ---- added for rendering (the .blend has no active camera and no usable light): camera, sun
cam_auto = bpy.data.cameras.new('AutoCamera')
cam_auto.lens = 50.0
cam_auto.sensor_width = 36.0
cam_auto.clip_end = 1000.0
ob_auto_camera = bpy.data.objects.new('AutoCamera', cam_auto)
scene.collection.objects.link(ob_auto_camera)
ob_auto_camera.location = (1.3872, -1.66464, 1.3462)
ob_auto_camera.rotation_euler = (1.09748, -7.21219e-08, 0.694738)
scene.camera = ob_auto_camera
light_auto_sun = bpy.data.lights.new('AutoSun', 'SUN')
light_auto_sun.energy = 3.0
light_auto_sun.angle = 0.0523599
ob_auto_sun = bpy.data.objects.new('AutoSun', light_auto_sun)
scene.collection.objects.link(ob_auto_sun)
ob_auto_sun.rotation_euler = (0.872665, 0.174533, 0.523599)
bpy.context.view_layer.update()
